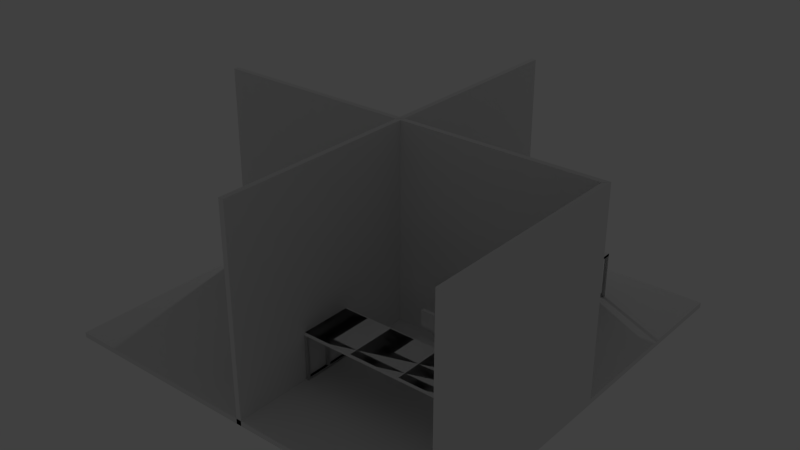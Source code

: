 # Source: cubicle_generic.blend  (saved by Blender 2.71.0; exported with 4.5.12 LTS)
import bpy
from mathutils import Matrix  # noqa: F401  (used for matrix-valued properties, if any)

bpy.ops.wm.read_factory_settings(use_empty=True)
scene = bpy.context.scene
scene.name = 'Scene'

# ---- collections
col_collection_1 = bpy.data.collections.new('Collection 1'); scene.collection.children.link(col_collection_1)

# ---- materials (node trees are filled in below, after node groups)
mat_material = bpy.data.materials.new('Material')
mat_material.alpha_threshold = 0.0
mat_material.use_transparent_shadow = False
mat_material.roughness = 0.5
mat_material.line_color = (0.0, 0.0, 0.0, 1.0)

# ---- material node trees

# ---- world
world_world = bpy.data.worlds.new('World'); scene.world = world_world
world_world.color = (0.05088, 0.05088, 0.05088)
world_world.use_sun_shadow = False
world_world.sun_shadow_jitter_overblur = 0.0
world_world.cycles.sampling_method = 'MANUAL'
world_world.cycles.sample_map_resolution = 256

# ---- cameras
cam_camera = bpy.data.cameras.new('Camera')
cam_camera.clip_end = 100.0
cam_camera.lens = 35.0
cam_camera.sensor_width = 32.0
cam_camera.sensor_height = 18.0
cam_camera.ortho_scale = 7.314
cam_camera.dof.focus_distance = 0.0
cam_camera.dof.aperture_fstop = 128.0

# ---- lights
light_lamp = bpy.data.lights.new('Lamp', 'POINT')
light_lamp.transmission_factor = 0.0
light_lamp.cutoff_distance = 30.0
light_lamp.energy = 100.0
light_lamp.shadow_buffer_clip_start = 1.001
light_lamp.shadow_soft_size = 0.1
light_lamp.shadow_maximum_resolution = 0.006
light_lamp.use_absolute_resolution = True
light_lamp.cycles.use_multiple_importance_sampling = False

# ---- meshes
me_cube_099 = bpy.data.meshes.new('Cube.099')
me_cube_099.from_pydata([(-0.7741, -0.7741, -1.0), (-0.7741, 0.7741, -1.0), (0.8002, 0.7741, -1.0), (0.8002, -0.7741, -1.0), (-1.0, -1.0, 1.0), (-1.0, 1.0, 1.0), (1.0, 1.0, 1.0), (1.0, -1.0, 1.0)], [], [(4, 5, 1, 0), (5, 6, 2, 1), (6, 7, 3, 2), (7, 4, 0, 3), (0, 1, 2, 3), (7, 6, 5, 4)])
me_cube_099.use_remesh_preserve_volume = False
me_cube_099.use_remesh_preserve_attributes = False
me_cube_099.use_mirror_vertex_groups = False
me_cube_099.update()
me_cube_098 = bpy.data.meshes.new('Cube.098')
me_cube_098.from_pydata([(-1.0, -1.0, -1.0), (-1.0, 1.0, -1.0), (-0.199, 1.006, -0.965), (-0.1984, -1.0, -0.9671), (-1.0, -1.0, 1.0), (-1.0, 1.0, 1.0), (-0.01662, 1.0, 1.209), (-0.01654, -1.0, 1.22), (-1.0, 1.0, -1.0), (-0.0203, 0.0, 1.251)], [], [(4, 5, 1, 0), (5, 6, 2, 1), (6, 9, 7, 3, 2), (7, 4, 0, 3), (0, 1, 2, 3), (7, 9, 6, 5, 4)])
me_cube_098.use_remesh_preserve_volume = False
me_cube_098.use_remesh_preserve_attributes = False
me_cube_098.use_mirror_vertex_groups = False
me_cube_098.update()
me_cube_097 = bpy.data.meshes.new('Cube.097')
me_cube_097.from_pydata([(-1.0, -1.0, -1.0), (-1.0, 1.0, -1.0), (1.0, 1.0, -1.0), (1.0, -1.0, -1.0), (-1.0, -1.0, 1.0), (-1.0, 1.0, 1.0), (1.0, 1.0, 1.0), (1.0, -1.0, 1.0)], [], [(4, 5, 1, 0), (5, 6, 2, 1), (6, 7, 3, 2), (7, 4, 0, 3), (0, 1, 2, 3), (7, 6, 5, 4)])
me_cube_097.use_remesh_preserve_volume = False
me_cube_097.use_remesh_preserve_attributes = False
me_cube_097.use_mirror_vertex_groups = False
me_cube_097.update()
me_cube_096 = bpy.data.meshes.new('Cube.096')
me_cube_096.from_pydata([(-1.0, -1.0, -1.0), (-1.0, 1.0, -1.0), (1.0, 1.0, -1.0), (1.0, -1.0, -1.0), (-1.0, -1.0, 1.0), (-1.0, 1.0, 1.0), (1.0, 1.0, 1.0), (1.0, -1.0, 1.0)], [], [(4, 5, 1, 0), (5, 6, 2, 1), (6, 7, 3, 2), (7, 4, 0, 3), (0, 1, 2, 3), (7, 6, 5, 4)])
me_cube_096.use_remesh_preserve_volume = False
me_cube_096.use_remesh_preserve_attributes = False
me_cube_096.use_mirror_vertex_groups = False
me_cube_096.update()
me_cube_092 = bpy.data.meshes.new('Cube.092')
me_cube_092.from_pydata([(-1.0, -1.0, -1.0), (-1.0, 1.0, -1.0), (1.0, 1.0, -1.0), (1.0, -1.0, -1.0), (-1.0, -1.0, 1.0), (-1.0, 1.0, 1.0), (1.0, 1.0, 1.0), (1.0, -1.0, 1.0)], [], [(4, 5, 1, 0), (5, 6, 2, 1), (6, 7, 3, 2), (7, 4, 0, 3), (0, 1, 2, 3), (7, 6, 5, 4)])
me_cube_092.use_remesh_preserve_volume = False
me_cube_092.use_remesh_preserve_attributes = False
me_cube_092.use_mirror_vertex_groups = False
me_cube_092.update()
me_cube_093 = bpy.data.meshes.new('Cube.093')
me_cube_093.from_pydata([(-0.7741, -0.7741, -1.0), (-0.7741, 0.7741, -1.0), (0.8002, 0.7741, -1.0), (0.8002, -0.7741, -1.0), (-1.0, -1.0, 1.0), (-1.0, 1.0, 1.0), (1.0, 1.0, 1.0), (1.0, -1.0, 1.0)], [], [(4, 5, 1, 0), (5, 6, 2, 1), (6, 7, 3, 2), (7, 4, 0, 3), (0, 1, 2, 3), (7, 6, 5, 4)])
me_cube_093.use_remesh_preserve_volume = False
me_cube_093.use_remesh_preserve_attributes = False
me_cube_093.use_mirror_vertex_groups = False
me_cube_093.update()
me_cylinder_004 = bpy.data.meshes.new('Cylinder.004')
me_cylinder_004.from_pydata([(0.0, 1.0, -1.0), (0.0, 1.0, 1.0), (0.1951, 0.9808, -1.0), (0.1951, 0.9808, 1.0), (0.3827, 0.9239, -1.0), (0.3827, 0.9239, 1.0), (0.5556, 0.8315, -1.0), (0.5556, 0.8315, 1.0), (0.7071, 0.7071, -1.0), (0.7071, 0.7071, 1.0), (0.8315, 0.5556, -1.0), (0.8315, 0.5556, 1.0), (0.9239, 0.3827, -1.0), (0.9239, 0.3827, 1.0), (0.9808, 0.1951, -1.0), (0.9808, 0.1951, 1.0), (1.0, 7.55e-08, -1.0), (1.0, 7.55e-08, 1.0), (0.9808, -0.1951, -1.0), (0.9808, -0.1951, 1.0), (0.9239, -0.3827, -1.0), (0.9239, -0.3827, 1.0), (0.8315, -0.5556, -1.0), (0.8315, -0.5556, 1.0), (0.7071, -0.7071, -1.0), (0.7071, -0.7071, 1.0), (0.5556, -0.8315, -1.0), (0.5556, -0.8315, 1.0), (0.3827, -0.9239, -1.0), (0.3827, -0.9239, 1.0), (0.1951, -0.9808, -1.0), (0.1951, -0.9808, 1.0), (-3.258e-07, -1.0, -1.0), (-3.258e-07, -1.0, 1.0), (-0.1951, -0.9808, -1.0), (-0.1951, -0.9808, 1.0), (-0.3827, -0.9239, -1.0), (-0.3827, -0.9239, 1.0), (-0.5556, -0.8315, -1.0), (-0.5556, -0.8315, 1.0), (-0.7071, -0.7071, -1.0), (-0.7071, -0.7071, 1.0), (-0.8315, -0.5556, -1.0), (-0.8315, -0.5556, 1.0), (-0.9239, -0.3827, -1.0), (-0.9239, -0.3827, 1.0), (-0.9808, -0.1951, -1.0), (-0.9808, -0.1951, 1.0), (-1.0, 9.656e-07, -1.0), (-1.0, 9.656e-07, 1.0), (-0.9808, 0.1951, -1.0), (-0.9808, 0.1951, 1.0), (-0.9239, 0.3827, -1.0), (-0.9239, 0.3827, 1.0), (-0.8315, 0.5556, -1.0), (-0.8315, 0.5556, 1.0), (-0.7071, 0.7071, -1.0), (-0.7071, 0.7071, 1.0), (-0.5556, 0.8315, -1.0), (-0.5556, 0.8315, 1.0), (-0.3827, 0.9239, -1.0), (-0.3827, 0.9239, 1.0), (-0.1951, 0.9808, -1.0), (-0.1951, 0.9808, 1.0)], [], [(0, 1, 3, 2), (2, 3, 5, 4), (4, 5, 7, 6), (6, 7, 9, 8), (8, 9, 11, 10), (10, 11, 13, 12), (12, 13, 15, 14), (14, 15, 17, 16), (16, 17, 19, 18), (18, 19, 21, 20), (20, 21, 23, 22), (22, 23, 25, 24), (24, 25, 27, 26), (26, 27, 29, 28), (28, 29, 31, 30), (30, 31, 33, 32), (32, 33, 35, 34), (34, 35, 37, 36), (36, 37, 39, 38), (38, 39, 41, 40), (40, 41, 43, 42), (42, 43, 45, 44), (44, 45, 47, 46), (46, 47, 49, 48), (48, 49, 51, 50), (50, 51, 53, 52), (52, 53, 55, 54), (54, 55, 57, 56), (56, 57, 59, 58), (58, 59, 61, 60), (3, 1, 63, 61, 59, 57, 55, 53, 51, 49, 47, 45, 43, 41, 39, 37, 35, 33, 31, 29, 27, 25, 23, 21, 19, 17, 15, 13, 11, 9, 7, 5), (62, 63, 1, 0), (60, 61, 63, 62), (0, 2, 4, 6, 8, 10, 12, 14, 16, 18, 20, 22, 24, 26, 28, 30, 32, 34, 36, 38, 40, 42, 44, 46, 48, 50, 52, 54, 56, 58, 60, 62)])
me_cylinder_004.use_remesh_preserve_volume = False
me_cylinder_004.use_remesh_preserve_attributes = False
me_cylinder_004.use_mirror_vertex_groups = False
me_cylinder_004.update()
me_cube_095 = bpy.data.meshes.new('Cube.095')
me_cube_095.from_pydata([(-1.0, -1.0, -1.0), (-1.0, 1.0, -1.0), (1.0, 1.0, -1.0), (1.0, -1.0, -1.0), (-1.0, -1.0, 1.0), (-1.0, 1.0, 1.0), (1.0, 1.0, 1.0), (1.0, -1.0, 1.0)], [], [(4, 5, 1, 0), (5, 6, 2, 1), (6, 7, 3, 2), (7, 4, 0, 3), (0, 1, 2, 3), (7, 6, 5, 4)])
me_cube_095.use_remesh_preserve_volume = False
me_cube_095.use_remesh_preserve_attributes = False
me_cube_095.use_mirror_vertex_groups = False
me_cube_095.update()
me_cube_094 = bpy.data.meshes.new('Cube.094')
me_cube_094.from_pydata([(-1.0, -1.0, -1.0), (-1.0, 1.0, -1.0), (1.0, 1.0, -1.0), (1.0, -1.0, -1.0), (-1.0, -1.0, 1.0), (-1.0, 1.0, 1.0), (1.0, 1.0, 1.0), (1.0, -1.0, 1.0)], [], [(4, 5, 1, 0), (5, 6, 2, 1), (6, 7, 3, 2), (7, 4, 0, 3), (0, 1, 2, 3), (7, 6, 5, 4)])
me_cube_094.use_remesh_preserve_volume = False
me_cube_094.use_remesh_preserve_attributes = False
me_cube_094.use_mirror_vertex_groups = False
me_cube_094.update()
me_cube_088 = bpy.data.meshes.new('Cube.088')
me_cube_088.from_pydata([(-1.0, -1.0, -1.0), (-1.0, 1.0, -1.0), (1.0, 1.0, -1.0), (1.0, -1.0, -1.0), (-1.0, -1.0, 1.0), (-1.0, 1.0, 1.0), (1.0, 1.0, 1.0), (1.0, -1.0, 1.0)], [], [(4, 5, 1, 0), (5, 6, 2, 1), (6, 7, 3, 2), (7, 4, 0, 3), (0, 1, 2, 3), (7, 6, 5, 4)])
me_cube_088.use_remesh_preserve_volume = False
me_cube_088.use_remesh_preserve_attributes = False
me_cube_088.use_mirror_vertex_groups = False
me_cube_088.auto_texspace = False
me_cube_088.update()
me_cube_084 = bpy.data.meshes.new('Cube.084')
me_cube_084.from_pydata([(-1.0, -1.0, -1.0), (-1.0, 1.0, -1.0), (1.0, 1.0, -1.0), (1.0, -1.0, -1.0), (-1.0, -1.0, 1.0), (-1.0, 1.0, 1.0), (1.0, 1.0, 1.0), (1.0, -1.0, 1.0)], [], [(4, 5, 1, 0), (5, 6, 2, 1), (6, 7, 3, 2), (7, 4, 0, 3), (0, 1, 2, 3), (7, 6, 5, 4)])
me_cube_084.use_remesh_preserve_volume = False
me_cube_084.use_remesh_preserve_attributes = False
me_cube_084.use_mirror_vertex_groups = False
me_cube_084.auto_texspace = False
me_cube_084.update()
me_cube_077 = bpy.data.meshes.new('Cube.077')
me_cube_077.from_pydata([(-1.0, -1.0, -1.0), (-1.0, 1.0, -1.0), (1.0, 1.0, -1.0), (1.0, -1.0, -1.0), (-1.0, -1.0, 1.0), (-1.0, 1.0, 1.0), (1.0, 1.0, 1.0), (1.0, -1.0, 1.0)], [], [(4, 5, 1, 0), (5, 6, 2, 1), (6, 7, 3, 2), (7, 4, 0, 3), (0, 1, 2, 3), (7, 6, 5, 4)])
me_cube_077.use_remesh_preserve_volume = False
me_cube_077.use_remesh_preserve_attributes = False
me_cube_077.use_mirror_vertex_groups = False
me_cube_077.auto_texspace = False
me_cube_077.update()
me_cube_064 = bpy.data.meshes.new('Cube.064')
me_cube_064.from_pydata([(-1.0, -1.0, -1.0), (-1.0, 1.0, -1.0), (1.0, 1.0, -1.0), (1.0, -1.0, -1.0), (-1.0, -1.0, 1.0), (-1.0, 1.0, 1.0), (1.0, 1.0, 1.0), (1.0, -1.0, 1.0)], [], [(4, 5, 1, 0), (5, 6, 2, 1), (6, 7, 3, 2), (7, 4, 0, 3), (0, 1, 2, 3), (7, 6, 5, 4)])
me_cube_064.use_remesh_preserve_volume = False
me_cube_064.use_remesh_preserve_attributes = False
me_cube_064.use_mirror_vertex_groups = False
me_cube_064.auto_texspace = False
me_cube_064.update()
me_cube_063 = bpy.data.meshes.new('Cube.063')
me_cube_063.from_pydata([(-1.0, -1.0, -1.0), (-1.0, 1.0, -1.0), (1.0, 1.0, -1.0), (1.0, -1.0, -1.0), (-1.0, -1.0, 1.0), (-1.0, 1.0, 1.0), (1.0, 1.0, 1.0), (1.0, -1.0, 1.0)], [], [(4, 5, 1, 0), (5, 6, 2, 1), (6, 7, 3, 2), (7, 4, 0, 3), (0, 1, 2, 3), (7, 6, 5, 4)])
me_cube_063.use_remesh_preserve_volume = False
me_cube_063.use_remesh_preserve_attributes = False
me_cube_063.use_mirror_vertex_groups = False
me_cube_063.auto_texspace = False
me_cube_063.update()
me_cube_056 = bpy.data.meshes.new('Cube.056')
me_cube_056.from_pydata([(-1.0, -1.0, -1.0), (-1.0, 1.0, -1.0), (1.0, 1.0, -1.0), (1.0, -1.0, -1.0), (-1.0, -1.0, 1.0), (-1.0, 1.0, 1.0), (1.0, 1.0, 1.0), (1.0, -1.0, 1.0)], [], [(4, 5, 1, 0), (5, 6, 2, 1), (6, 7, 3, 2), (7, 4, 0, 3), (0, 1, 2, 3), (7, 6, 5, 4)])
me_cube_056.use_remesh_preserve_volume = False
me_cube_056.use_remesh_preserve_attributes = False
me_cube_056.use_mirror_vertex_groups = False
me_cube_056.auto_texspace = False
me_cube_056.update()
me_cube_055 = bpy.data.meshes.new('Cube.055')
me_cube_055.from_pydata([(-1.0, -1.0, -1.0), (-1.0, 1.0, -1.0), (1.0, 1.0, -1.0), (1.0, -1.0, -1.0), (-1.0, -1.0, 1.0), (-1.0, 1.0, 1.0), (1.0, 1.0, 1.0), (1.0, -1.0, 1.0)], [], [(4, 5, 1, 0), (5, 6, 2, 1), (6, 7, 3, 2), (7, 4, 0, 3), (0, 1, 2, 3), (7, 6, 5, 4)])
me_cube_055.use_remesh_preserve_volume = False
me_cube_055.use_remesh_preserve_attributes = False
me_cube_055.use_mirror_vertex_groups = False
me_cube_055.auto_texspace = False
me_cube_055.update()
me_cube_054 = bpy.data.meshes.new('Cube.054')
me_cube_054.from_pydata([(-1.0, -1.0, -1.0), (-1.0, 1.0, -1.0), (1.0, 1.0, -1.0), (1.0, -1.0, -1.0), (-1.0, -1.0, 1.0), (-1.0, 1.0, 1.0), (1.0, 1.0, 1.0), (1.0, -1.0, 1.0)], [], [(4, 5, 1, 0), (5, 6, 2, 1), (6, 7, 3, 2), (7, 4, 0, 3), (0, 1, 2, 3), (7, 6, 5, 4)])
me_cube_054.use_remesh_preserve_volume = False
me_cube_054.use_remesh_preserve_attributes = False
me_cube_054.use_mirror_vertex_groups = False
me_cube_054.auto_texspace = False
me_cube_054.update()
me_cube_051 = bpy.data.meshes.new('Cube.051')
me_cube_051.from_pydata([(-0.7741, -0.7741, -1.0), (-0.7741, 0.7741, -1.0), (0.8002, 0.7741, -1.0), (0.8002, -0.7741, -1.0), (-1.0, -1.0, 1.0), (-1.0, 1.0, 1.0), (1.0, 1.0, 1.0), (1.0, -1.0, 1.0)], [], [(4, 5, 1, 0), (5, 6, 2, 1), (6, 7, 3, 2), (7, 4, 0, 3), (0, 1, 2, 3), (7, 6, 5, 4)])
me_cube_051.use_remesh_preserve_volume = False
me_cube_051.use_remesh_preserve_attributes = False
me_cube_051.use_mirror_vertex_groups = False
me_cube_051.update()
me_cube_050 = bpy.data.meshes.new('Cube.050')
me_cube_050.from_pydata([(-1.0, -1.0, -1.0), (-1.0, 1.0, -1.0), (-0.199, 1.006, -0.965), (-0.1984, -1.0, -0.9671), (-1.0, -1.0, 1.0), (-1.0, 1.0, 1.0), (-0.01662, 1.0, 1.209), (-0.01654, -1.0, 1.22), (-1.0, 1.0, -1.0), (-0.0203, 0.0, 1.251)], [], [(4, 5, 1, 0), (5, 6, 2, 1), (6, 9, 7, 3, 2), (7, 4, 0, 3), (0, 1, 2, 3), (7, 9, 6, 5, 4)])
me_cube_050.use_remesh_preserve_volume = False
me_cube_050.use_remesh_preserve_attributes = False
me_cube_050.use_mirror_vertex_groups = False
me_cube_050.update()
me_cube_049 = bpy.data.meshes.new('Cube.049')
me_cube_049.from_pydata([(-1.0, -1.0, -1.0), (-1.0, 1.0, -1.0), (1.0, 1.0, -1.0), (1.0, -1.0, -1.0), (-1.0, -1.0, 1.0), (-1.0, 1.0, 1.0), (1.0, 1.0, 1.0), (1.0, -1.0, 1.0)], [], [(4, 5, 1, 0), (5, 6, 2, 1), (6, 7, 3, 2), (7, 4, 0, 3), (0, 1, 2, 3), (7, 6, 5, 4)])
me_cube_049.use_remesh_preserve_volume = False
me_cube_049.use_remesh_preserve_attributes = False
me_cube_049.use_mirror_vertex_groups = False
me_cube_049.update()
me_cube_048 = bpy.data.meshes.new('Cube.048')
me_cube_048.from_pydata([(-1.0, -1.0, -1.0), (-1.0, 1.0, -1.0), (1.0, 1.0, -1.0), (1.0, -1.0, -1.0), (-1.0, -1.0, 1.0), (-1.0, 1.0, 1.0), (1.0, 1.0, 1.0), (1.0, -1.0, 1.0)], [], [(4, 5, 1, 0), (5, 6, 2, 1), (6, 7, 3, 2), (7, 4, 0, 3), (0, 1, 2, 3), (7, 6, 5, 4)])
me_cube_048.use_remesh_preserve_volume = False
me_cube_048.use_remesh_preserve_attributes = False
me_cube_048.use_mirror_vertex_groups = False
me_cube_048.update()
me_cube_044 = bpy.data.meshes.new('Cube.044')
me_cube_044.from_pydata([(-1.0, -1.0, -1.0), (-1.0, 1.0, -1.0), (1.0, 1.0, -1.0), (1.0, -1.0, -1.0), (-1.0, -1.0, 1.0), (-1.0, 1.0, 1.0), (1.0, 1.0, 1.0), (1.0, -1.0, 1.0)], [], [(4, 5, 1, 0), (5, 6, 2, 1), (6, 7, 3, 2), (7, 4, 0, 3), (0, 1, 2, 3), (7, 6, 5, 4)])
me_cube_044.use_remesh_preserve_volume = False
me_cube_044.use_remesh_preserve_attributes = False
me_cube_044.use_mirror_vertex_groups = False
me_cube_044.update()
me_cube_045 = bpy.data.meshes.new('Cube.045')
me_cube_045.from_pydata([(-0.7741, -0.7741, -1.0), (-0.7741, 0.7741, -1.0), (0.8002, 0.7741, -1.0), (0.8002, -0.7741, -1.0), (-1.0, -1.0, 1.0), (-1.0, 1.0, 1.0), (1.0, 1.0, 1.0), (1.0, -1.0, 1.0)], [], [(4, 5, 1, 0), (5, 6, 2, 1), (6, 7, 3, 2), (7, 4, 0, 3), (0, 1, 2, 3), (7, 6, 5, 4)])
me_cube_045.use_remesh_preserve_volume = False
me_cube_045.use_remesh_preserve_attributes = False
me_cube_045.use_mirror_vertex_groups = False
me_cube_045.update()
me_cylinder_003 = bpy.data.meshes.new('Cylinder.003')
me_cylinder_003.from_pydata([(0.0, 1.0, -1.0), (0.0, 1.0, 1.0), (0.1951, 0.9808, -1.0), (0.1951, 0.9808, 1.0), (0.3827, 0.9239, -1.0), (0.3827, 0.9239, 1.0), (0.5556, 0.8315, -1.0), (0.5556, 0.8315, 1.0), (0.7071, 0.7071, -1.0), (0.7071, 0.7071, 1.0), (0.8315, 0.5556, -1.0), (0.8315, 0.5556, 1.0), (0.9239, 0.3827, -1.0), (0.9239, 0.3827, 1.0), (0.9808, 0.1951, -1.0), (0.9808, 0.1951, 1.0), (1.0, 7.55e-08, -1.0), (1.0, 7.55e-08, 1.0), (0.9808, -0.1951, -1.0), (0.9808, -0.1951, 1.0), (0.9239, -0.3827, -1.0), (0.9239, -0.3827, 1.0), (0.8315, -0.5556, -1.0), (0.8315, -0.5556, 1.0), (0.7071, -0.7071, -1.0), (0.7071, -0.7071, 1.0), (0.5556, -0.8315, -1.0), (0.5556, -0.8315, 1.0), (0.3827, -0.9239, -1.0), (0.3827, -0.9239, 1.0), (0.1951, -0.9808, -1.0), (0.1951, -0.9808, 1.0), (-3.258e-07, -1.0, -1.0), (-3.258e-07, -1.0, 1.0), (-0.1951, -0.9808, -1.0), (-0.1951, -0.9808, 1.0), (-0.3827, -0.9239, -1.0), (-0.3827, -0.9239, 1.0), (-0.5556, -0.8315, -1.0), (-0.5556, -0.8315, 1.0), (-0.7071, -0.7071, -1.0), (-0.7071, -0.7071, 1.0), (-0.8315, -0.5556, -1.0), (-0.8315, -0.5556, 1.0), (-0.9239, -0.3827, -1.0), (-0.9239, -0.3827, 1.0), (-0.9808, -0.1951, -1.0), (-0.9808, -0.1951, 1.0), (-1.0, 9.656e-07, -1.0), (-1.0, 9.656e-07, 1.0), (-0.9808, 0.1951, -1.0), (-0.9808, 0.1951, 1.0), (-0.9239, 0.3827, -1.0), (-0.9239, 0.3827, 1.0), (-0.8315, 0.5556, -1.0), (-0.8315, 0.5556, 1.0), (-0.7071, 0.7071, -1.0), (-0.7071, 0.7071, 1.0), (-0.5556, 0.8315, -1.0), (-0.5556, 0.8315, 1.0), (-0.3827, 0.9239, -1.0), (-0.3827, 0.9239, 1.0), (-0.1951, 0.9808, -1.0), (-0.1951, 0.9808, 1.0)], [], [(0, 1, 3, 2), (2, 3, 5, 4), (4, 5, 7, 6), (6, 7, 9, 8), (8, 9, 11, 10), (10, 11, 13, 12), (12, 13, 15, 14), (14, 15, 17, 16), (16, 17, 19, 18), (18, 19, 21, 20), (20, 21, 23, 22), (22, 23, 25, 24), (24, 25, 27, 26), (26, 27, 29, 28), (28, 29, 31, 30), (30, 31, 33, 32), (32, 33, 35, 34), (34, 35, 37, 36), (36, 37, 39, 38), (38, 39, 41, 40), (40, 41, 43, 42), (42, 43, 45, 44), (44, 45, 47, 46), (46, 47, 49, 48), (48, 49, 51, 50), (50, 51, 53, 52), (52, 53, 55, 54), (54, 55, 57, 56), (56, 57, 59, 58), (58, 59, 61, 60), (3, 1, 63, 61, 59, 57, 55, 53, 51, 49, 47, 45, 43, 41, 39, 37, 35, 33, 31, 29, 27, 25, 23, 21, 19, 17, 15, 13, 11, 9, 7, 5), (62, 63, 1, 0), (60, 61, 63, 62), (0, 2, 4, 6, 8, 10, 12, 14, 16, 18, 20, 22, 24, 26, 28, 30, 32, 34, 36, 38, 40, 42, 44, 46, 48, 50, 52, 54, 56, 58, 60, 62)])
me_cylinder_003.use_remesh_preserve_volume = False
me_cylinder_003.use_remesh_preserve_attributes = False
me_cylinder_003.use_mirror_vertex_groups = False
me_cylinder_003.update()
me_cube_047 = bpy.data.meshes.new('Cube.047')
me_cube_047.from_pydata([(-1.0, -1.0, -1.0), (-1.0, 1.0, -1.0), (1.0, 1.0, -1.0), (1.0, -1.0, -1.0), (-1.0, -1.0, 1.0), (-1.0, 1.0, 1.0), (1.0, 1.0, 1.0), (1.0, -1.0, 1.0)], [], [(4, 5, 1, 0), (5, 6, 2, 1), (6, 7, 3, 2), (7, 4, 0, 3), (0, 1, 2, 3), (7, 6, 5, 4)])
me_cube_047.use_remesh_preserve_volume = False
me_cube_047.use_remesh_preserve_attributes = False
me_cube_047.use_mirror_vertex_groups = False
me_cube_047.update()
me_cube_046 = bpy.data.meshes.new('Cube.046')
me_cube_046.from_pydata([(-1.0, -1.0, -1.0), (-1.0, 1.0, -1.0), (1.0, 1.0, -1.0), (1.0, -1.0, -1.0), (-1.0, -1.0, 1.0), (-1.0, 1.0, 1.0), (1.0, 1.0, 1.0), (1.0, -1.0, 1.0)], [], [(4, 5, 1, 0), (5, 6, 2, 1), (6, 7, 3, 2), (7, 4, 0, 3), (0, 1, 2, 3), (7, 6, 5, 4)])
me_cube_046.use_remesh_preserve_volume = False
me_cube_046.use_remesh_preserve_attributes = False
me_cube_046.use_mirror_vertex_groups = False
me_cube_046.update()
me_cube_043 = bpy.data.meshes.new('Cube.043')
me_cube_043.from_pydata([(1.0, 1.0, -1.0), (1.0, -1.0, -1.0), (-1.0, -1.0, -1.0), (-1.0, 1.0, -1.0), (1.0, 1.0, 1.0), (1.0, -1.0, 1.0), (-1.0, -1.0, 1.0), (-1.0, 1.0, 1.0)], [], [(0, 1, 2, 3), (4, 7, 6, 5), (0, 4, 5, 1), (1, 5, 6, 2), (2, 6, 7, 3), (4, 0, 3, 7)])
me_cube_043.materials.append(mat_material)
me_cube_043.use_remesh_preserve_volume = False
me_cube_043.use_remesh_preserve_attributes = False
me_cube_043.use_mirror_vertex_groups = False
me_cube_043.update()
me_cube_039 = bpy.data.meshes.new('Cube.039')
me_cube_039.from_pydata([(-1.0, -1.0, -1.0), (-1.0, 1.0, -1.0), (1.0, 1.0, -1.0), (1.0, -1.0, -1.0), (-1.0, -1.0, 1.0), (-1.0, 1.0, 1.0), (1.0, 1.0, 1.0), (1.0, -1.0, 1.0)], [], [(4, 5, 1, 0), (5, 6, 2, 1), (6, 7, 3, 2), (7, 4, 0, 3), (0, 1, 2, 3), (7, 6, 5, 4)])
me_cube_039.use_remesh_preserve_volume = False
me_cube_039.use_remesh_preserve_attributes = False
me_cube_039.use_mirror_vertex_groups = False
me_cube_039.update()
me_cube_040 = bpy.data.meshes.new('Cube.040')
me_cube_040.from_pydata([(-0.7741, -0.7741, -1.0), (-0.7741, 0.7741, -1.0), (0.8002, 0.7741, -1.0), (0.8002, -0.7741, -1.0), (-1.0, -1.0, 1.0), (-1.0, 1.0, 1.0), (1.0, 1.0, 1.0), (1.0, -1.0, 1.0)], [], [(4, 5, 1, 0), (5, 6, 2, 1), (6, 7, 3, 2), (7, 4, 0, 3), (0, 1, 2, 3), (7, 6, 5, 4)])
me_cube_040.use_remesh_preserve_volume = False
me_cube_040.use_remesh_preserve_attributes = False
me_cube_040.use_mirror_vertex_groups = False
me_cube_040.update()
me_cube_042 = bpy.data.meshes.new('Cube.042')
me_cube_042.from_pydata([(-1.0, -1.0, -1.0), (-1.0, 1.0, -1.0), (1.0, 1.0, -1.0), (1.0, -1.0, -1.0), (-1.0, -1.0, 1.0), (-1.0, 1.0, 1.0), (1.0, 1.0, 1.0), (1.0, -1.0, 1.0)], [], [(4, 5, 1, 0), (5, 6, 2, 1), (6, 7, 3, 2), (7, 4, 0, 3), (0, 1, 2, 3), (7, 6, 5, 4)])
me_cube_042.use_remesh_preserve_volume = False
me_cube_042.use_remesh_preserve_attributes = False
me_cube_042.use_mirror_vertex_groups = False
me_cube_042.update()
me_cube_041 = bpy.data.meshes.new('Cube.041')
me_cube_041.from_pydata([(-1.0, -1.0, -1.0), (-1.0, 1.0, -1.0), (1.0, 1.0, -1.0), (1.0, -1.0, -1.0), (-1.0, -1.0, 1.0), (-1.0, 1.0, 1.0), (1.0, 1.0, 1.0), (1.0, -1.0, 1.0)], [], [(4, 5, 1, 0), (5, 6, 2, 1), (6, 7, 3, 2), (7, 4, 0, 3), (0, 1, 2, 3), (7, 6, 5, 4)])
me_cube_041.use_remesh_preserve_volume = False
me_cube_041.use_remesh_preserve_attributes = False
me_cube_041.use_mirror_vertex_groups = False
me_cube_041.update()
me_cylinder_002 = bpy.data.meshes.new('Cylinder.002')
me_cylinder_002.from_pydata([(0.0, 1.0, -1.0), (0.0, 1.0, 1.0), (0.1951, 0.9808, -1.0), (0.1951, 0.9808, 1.0), (0.3827, 0.9239, -1.0), (0.3827, 0.9239, 1.0), (0.5556, 0.8315, -1.0), (0.5556, 0.8315, 1.0), (0.7071, 0.7071, -1.0), (0.7071, 0.7071, 1.0), (0.8315, 0.5556, -1.0), (0.8315, 0.5556, 1.0), (0.9239, 0.3827, -1.0), (0.9239, 0.3827, 1.0), (0.9808, 0.1951, -1.0), (0.9808, 0.1951, 1.0), (1.0, 7.55e-08, -1.0), (1.0, 7.55e-08, 1.0), (0.9808, -0.1951, -1.0), (0.9808, -0.1951, 1.0), (0.9239, -0.3827, -1.0), (0.9239, -0.3827, 1.0), (0.8315, -0.5556, -1.0), (0.8315, -0.5556, 1.0), (0.7071, -0.7071, -1.0), (0.7071, -0.7071, 1.0), (0.5556, -0.8315, -1.0), (0.5556, -0.8315, 1.0), (0.3827, -0.9239, -1.0), (0.3827, -0.9239, 1.0), (0.1951, -0.9808, -1.0), (0.1951, -0.9808, 1.0), (-3.258e-07, -1.0, -1.0), (-3.258e-07, -1.0, 1.0), (-0.1951, -0.9808, -1.0), (-0.1951, -0.9808, 1.0), (-0.3827, -0.9239, -1.0), (-0.3827, -0.9239, 1.0), (-0.5556, -0.8315, -1.0), (-0.5556, -0.8315, 1.0), (-0.7071, -0.7071, -1.0), (-0.7071, -0.7071, 1.0), (-0.8315, -0.5556, -1.0), (-0.8315, -0.5556, 1.0), (-0.9239, -0.3827, -1.0), (-0.9239, -0.3827, 1.0), (-0.9808, -0.1951, -1.0), (-0.9808, -0.1951, 1.0), (-1.0, 9.656e-07, -1.0), (-1.0, 9.656e-07, 1.0), (-0.9808, 0.1951, -1.0), (-0.9808, 0.1951, 1.0), (-0.9239, 0.3827, -1.0), (-0.9239, 0.3827, 1.0), (-0.8315, 0.5556, -1.0), (-0.8315, 0.5556, 1.0), (-0.7071, 0.7071, -1.0), (-0.7071, 0.7071, 1.0), (-0.5556, 0.8315, -1.0), (-0.5556, 0.8315, 1.0), (-0.3827, 0.9239, -1.0), (-0.3827, 0.9239, 1.0), (-0.1951, 0.9808, -1.0), (-0.1951, 0.9808, 1.0)], [], [(0, 1, 3, 2), (2, 3, 5, 4), (4, 5, 7, 6), (6, 7, 9, 8), (8, 9, 11, 10), (10, 11, 13, 12), (12, 13, 15, 14), (14, 15, 17, 16), (16, 17, 19, 18), (18, 19, 21, 20), (20, 21, 23, 22), (22, 23, 25, 24), (24, 25, 27, 26), (26, 27, 29, 28), (28, 29, 31, 30), (30, 31, 33, 32), (32, 33, 35, 34), (34, 35, 37, 36), (36, 37, 39, 38), (38, 39, 41, 40), (40, 41, 43, 42), (42, 43, 45, 44), (44, 45, 47, 46), (46, 47, 49, 48), (48, 49, 51, 50), (50, 51, 53, 52), (52, 53, 55, 54), (54, 55, 57, 56), (56, 57, 59, 58), (58, 59, 61, 60), (3, 1, 63, 61, 59, 57, 55, 53, 51, 49, 47, 45, 43, 41, 39, 37, 35, 33, 31, 29, 27, 25, 23, 21, 19, 17, 15, 13, 11, 9, 7, 5), (62, 63, 1, 0), (60, 61, 63, 62), (0, 2, 4, 6, 8, 10, 12, 14, 16, 18, 20, 22, 24, 26, 28, 30, 32, 34, 36, 38, 40, 42, 44, 46, 48, 50, 52, 54, 56, 58, 60, 62)])
me_cylinder_002.use_remesh_preserve_volume = False
me_cylinder_002.use_remesh_preserve_attributes = False
me_cylinder_002.use_mirror_vertex_groups = False
me_cylinder_002.update()
me_cube_038 = bpy.data.meshes.new('Cube.038')
me_cube_038.from_pydata([(-1.0, -1.0, -1.0), (-1.0, 1.0, -1.0), (1.0, 1.0, -1.0), (1.0, -1.0, -1.0), (-1.0, -1.0, 1.0), (-1.0, 1.0, 1.0), (1.0, 1.0, 1.0), (1.0, -1.0, 1.0)], [], [(4, 5, 1, 0), (5, 6, 2, 1), (6, 7, 3, 2), (7, 4, 0, 3), (0, 1, 2, 3), (7, 6, 5, 4)])
me_cube_038.use_remesh_preserve_volume = False
me_cube_038.use_remesh_preserve_attributes = False
me_cube_038.use_mirror_vertex_groups = False
me_cube_038.update()
me_cube_037 = bpy.data.meshes.new('Cube.037')
me_cube_037.from_pydata([(-1.0, -1.0, -1.0), (-1.0, 1.0, -1.0), (1.0, 1.0, -1.0), (1.0, -1.0, -1.0), (-1.0, -1.0, 1.0), (-1.0, 1.0, 1.0), (1.0, 1.0, 1.0), (1.0, -1.0, 1.0)], [], [(4, 5, 1, 0), (5, 6, 2, 1), (6, 7, 3, 2), (7, 4, 0, 3), (0, 1, 2, 3), (7, 6, 5, 4)])
me_cube_037.use_remesh_preserve_volume = False
me_cube_037.use_remesh_preserve_attributes = False
me_cube_037.use_mirror_vertex_groups = False
me_cube_037.update()
me_cube_036 = bpy.data.meshes.new('Cube.036')
me_cube_036.from_pydata([(-1.0, -1.0, -1.0), (-1.0, 1.0, -1.0), (-0.199, 1.006, -0.965), (-0.1984, -1.0, -0.9671), (-1.0, -1.0, 1.0), (-1.0, 1.0, 1.0), (-0.01662, 1.0, 1.209), (-0.01654, -1.0, 1.22), (-1.0, 1.0, -1.0), (-0.0203, 0.0, 1.251)], [], [(4, 5, 1, 0), (5, 6, 2, 1), (6, 9, 7, 3, 2), (7, 4, 0, 3), (0, 1, 2, 3), (7, 9, 6, 5, 4)])
me_cube_036.use_remesh_preserve_volume = False
me_cube_036.use_remesh_preserve_attributes = False
me_cube_036.use_mirror_vertex_groups = False
me_cube_036.update()
me_cube_035 = bpy.data.meshes.new('Cube.035')
me_cube_035.from_pydata([(-0.7741, -0.7741, -1.0), (-0.7741, 0.7741, -1.0), (0.8002, 0.7741, -1.0), (0.8002, -0.7741, -1.0), (-1.0, -1.0, 1.0), (-1.0, 1.0, 1.0), (1.0, 1.0, 1.0), (1.0, -1.0, 1.0)], [], [(4, 5, 1, 0), (5, 6, 2, 1), (6, 7, 3, 2), (7, 4, 0, 3), (0, 1, 2, 3), (7, 6, 5, 4)])
me_cube_035.use_remesh_preserve_volume = False
me_cube_035.use_remesh_preserve_attributes = False
me_cube_035.use_mirror_vertex_groups = False
me_cube_035.update()
me_cube_034 = bpy.data.meshes.new('Cube.034')
me_cube_034.from_pydata([(-0.7741, -0.7741, -1.0), (-0.7741, 0.7741, -1.0), (0.8002, 0.7741, -1.0), (0.8002, -0.7741, -1.0), (-1.0, -1.0, 1.0), (-1.0, 1.0, 1.0), (1.0, 1.0, 1.0), (1.0, -1.0, 1.0)], [], [(4, 5, 1, 0), (5, 6, 2, 1), (6, 7, 3, 2), (7, 4, 0, 3), (0, 1, 2, 3), (7, 6, 5, 4)])
me_cube_034.use_remesh_preserve_volume = False
me_cube_034.use_remesh_preserve_attributes = False
me_cube_034.use_mirror_vertex_groups = False
me_cube_034.update()
me_cube_033 = bpy.data.meshes.new('Cube.033')
me_cube_033.from_pydata([(-1.0, -1.0, -1.0), (-1.0, 1.0, -1.0), (-0.199, 1.006, -0.965), (-0.1984, -1.0, -0.9671), (-1.0, -1.0, 1.0), (-1.0, 1.0, 1.0), (-0.01662, 1.0, 1.209), (-0.01654, -1.0, 1.22), (-1.0, 1.0, -1.0), (-0.0203, 0.0, 1.251)], [], [(4, 5, 1, 0), (5, 6, 2, 1), (6, 9, 7, 3, 2), (7, 4, 0, 3), (0, 1, 2, 3), (7, 9, 6, 5, 4)])
me_cube_033.use_remesh_preserve_volume = False
me_cube_033.use_remesh_preserve_attributes = False
me_cube_033.use_mirror_vertex_groups = False
me_cube_033.update()
me_cube_032 = bpy.data.meshes.new('Cube.032')
me_cube_032.from_pydata([(-1.0, -1.0, -1.0), (-1.0, 1.0, -1.0), (1.0, 1.0, -1.0), (1.0, -1.0, -1.0), (-1.0, -1.0, 1.0), (-1.0, 1.0, 1.0), (1.0, 1.0, 1.0), (1.0, -1.0, 1.0)], [], [(4, 5, 1, 0), (5, 6, 2, 1), (6, 7, 3, 2), (7, 4, 0, 3), (0, 1, 2, 3), (7, 6, 5, 4)])
me_cube_032.use_remesh_preserve_volume = False
me_cube_032.use_remesh_preserve_attributes = False
me_cube_032.use_mirror_vertex_groups = False
me_cube_032.update()
me_cube_031 = bpy.data.meshes.new('Cube.031')
me_cube_031.from_pydata([(-1.0, -1.0, -1.0), (-1.0, 1.0, -1.0), (1.0, 1.0, -1.0), (1.0, -1.0, -1.0), (-1.0, -1.0, 1.0), (-1.0, 1.0, 1.0), (1.0, 1.0, 1.0), (1.0, -1.0, 1.0)], [], [(4, 5, 1, 0), (5, 6, 2, 1), (6, 7, 3, 2), (7, 4, 0, 3), (0, 1, 2, 3), (7, 6, 5, 4)])
me_cube_031.use_remesh_preserve_volume = False
me_cube_031.use_remesh_preserve_attributes = False
me_cube_031.use_mirror_vertex_groups = False
me_cube_031.update()
me_cube_029 = bpy.data.meshes.new('Cube.029')
me_cube_029.from_pydata([(-1.0, -1.0, -1.0), (-1.0, 1.0, -1.0), (1.0, 1.0, -1.0), (1.0, -1.0, -1.0), (-1.0, -1.0, 1.0), (-1.0, 1.0, 1.0), (1.0, 1.0, 1.0), (1.0, -1.0, 1.0)], [], [(4, 5, 1, 0), (5, 6, 2, 1), (6, 7, 3, 2), (7, 4, 0, 3), (0, 1, 2, 3), (7, 6, 5, 4)])
me_cube_029.use_remesh_preserve_volume = False
me_cube_029.use_remesh_preserve_attributes = False
me_cube_029.use_mirror_vertex_groups = False
me_cube_029.update()
me_cube_030 = bpy.data.meshes.new('Cube.030')
me_cube_030.from_pydata([(-0.7741, -0.7741, -1.0), (-0.7741, 0.7741, -1.0), (0.8002, 0.7741, -1.0), (0.8002, -0.7741, -1.0), (-1.0, -1.0, 1.0), (-1.0, 1.0, 1.0), (1.0, 1.0, 1.0), (1.0, -1.0, 1.0)], [], [(4, 5, 1, 0), (5, 6, 2, 1), (6, 7, 3, 2), (7, 4, 0, 3), (0, 1, 2, 3), (7, 6, 5, 4)])
me_cube_030.use_remesh_preserve_volume = False
me_cube_030.use_remesh_preserve_attributes = False
me_cube_030.use_mirror_vertex_groups = False
me_cube_030.update()
me_cylinder_001 = bpy.data.meshes.new('Cylinder.001')
me_cylinder_001.from_pydata([(0.0, 1.0, -1.0), (0.0, 1.0, 1.0), (0.1951, 0.9808, -1.0), (0.1951, 0.9808, 1.0), (0.3827, 0.9239, -1.0), (0.3827, 0.9239, 1.0), (0.5556, 0.8315, -1.0), (0.5556, 0.8315, 1.0), (0.7071, 0.7071, -1.0), (0.7071, 0.7071, 1.0), (0.8315, 0.5556, -1.0), (0.8315, 0.5556, 1.0), (0.9239, 0.3827, -1.0), (0.9239, 0.3827, 1.0), (0.9808, 0.1951, -1.0), (0.9808, 0.1951, 1.0), (1.0, 7.55e-08, -1.0), (1.0, 7.55e-08, 1.0), (0.9808, -0.1951, -1.0), (0.9808, -0.1951, 1.0), (0.9239, -0.3827, -1.0), (0.9239, -0.3827, 1.0), (0.8315, -0.5556, -1.0), (0.8315, -0.5556, 1.0), (0.7071, -0.7071, -1.0), (0.7071, -0.7071, 1.0), (0.5556, -0.8315, -1.0), (0.5556, -0.8315, 1.0), (0.3827, -0.9239, -1.0), (0.3827, -0.9239, 1.0), (0.1951, -0.9808, -1.0), (0.1951, -0.9808, 1.0), (-3.258e-07, -1.0, -1.0), (-3.258e-07, -1.0, 1.0), (-0.1951, -0.9808, -1.0), (-0.1951, -0.9808, 1.0), (-0.3827, -0.9239, -1.0), (-0.3827, -0.9239, 1.0), (-0.5556, -0.8315, -1.0), (-0.5556, -0.8315, 1.0), (-0.7071, -0.7071, -1.0), (-0.7071, -0.7071, 1.0), (-0.8315, -0.5556, -1.0), (-0.8315, -0.5556, 1.0), (-0.9239, -0.3827, -1.0), (-0.9239, -0.3827, 1.0), (-0.9808, -0.1951, -1.0), (-0.9808, -0.1951, 1.0), (-1.0, 9.656e-07, -1.0), (-1.0, 9.656e-07, 1.0), (-0.9808, 0.1951, -1.0), (-0.9808, 0.1951, 1.0), (-0.9239, 0.3827, -1.0), (-0.9239, 0.3827, 1.0), (-0.8315, 0.5556, -1.0), (-0.8315, 0.5556, 1.0), (-0.7071, 0.7071, -1.0), (-0.7071, 0.7071, 1.0), (-0.5556, 0.8315, -1.0), (-0.5556, 0.8315, 1.0), (-0.3827, 0.9239, -1.0), (-0.3827, 0.9239, 1.0), (-0.1951, 0.9808, -1.0), (-0.1951, 0.9808, 1.0)], [], [(0, 1, 3, 2), (2, 3, 5, 4), (4, 5, 7, 6), (6, 7, 9, 8), (8, 9, 11, 10), (10, 11, 13, 12), (12, 13, 15, 14), (14, 15, 17, 16), (16, 17, 19, 18), (18, 19, 21, 20), (20, 21, 23, 22), (22, 23, 25, 24), (24, 25, 27, 26), (26, 27, 29, 28), (28, 29, 31, 30), (30, 31, 33, 32), (32, 33, 35, 34), (34, 35, 37, 36), (36, 37, 39, 38), (38, 39, 41, 40), (40, 41, 43, 42), (42, 43, 45, 44), (44, 45, 47, 46), (46, 47, 49, 48), (48, 49, 51, 50), (50, 51, 53, 52), (52, 53, 55, 54), (54, 55, 57, 56), (56, 57, 59, 58), (58, 59, 61, 60), (3, 1, 63, 61, 59, 57, 55, 53, 51, 49, 47, 45, 43, 41, 39, 37, 35, 33, 31, 29, 27, 25, 23, 21, 19, 17, 15, 13, 11, 9, 7, 5), (62, 63, 1, 0), (60, 61, 63, 62), (0, 2, 4, 6, 8, 10, 12, 14, 16, 18, 20, 22, 24, 26, 28, 30, 32, 34, 36, 38, 40, 42, 44, 46, 48, 50, 52, 54, 56, 58, 60, 62)])
me_cylinder_001.use_remesh_preserve_volume = False
me_cylinder_001.use_remesh_preserve_attributes = False
me_cylinder_001.use_mirror_vertex_groups = False
me_cylinder_001.update()
me_cube_028 = bpy.data.meshes.new('Cube.028')
me_cube_028.from_pydata([(-1.0, -1.0, -1.0), (-1.0, 1.0, -1.0), (1.0, 1.0, -1.0), (1.0, -1.0, -1.0), (-1.0, -1.0, 1.0), (-1.0, 1.0, 1.0), (1.0, 1.0, 1.0), (1.0, -1.0, 1.0)], [], [(4, 5, 1, 0), (5, 6, 2, 1), (6, 7, 3, 2), (7, 4, 0, 3), (0, 1, 2, 3), (7, 6, 5, 4)])
me_cube_028.use_remesh_preserve_volume = False
me_cube_028.use_remesh_preserve_attributes = False
me_cube_028.use_mirror_vertex_groups = False
me_cube_028.update()
me_cube_027 = bpy.data.meshes.new('Cube.027')
me_cube_027.from_pydata([(-1.0, -1.0, -1.0), (-1.0, 1.0, -1.0), (1.0, 1.0, -1.0), (1.0, -1.0, -1.0), (-1.0, -1.0, 1.0), (-1.0, 1.0, 1.0), (1.0, 1.0, 1.0), (1.0, -1.0, 1.0)], [], [(4, 5, 1, 0), (5, 6, 2, 1), (6, 7, 3, 2), (7, 4, 0, 3), (0, 1, 2, 3), (7, 6, 5, 4)])
me_cube_027.use_remesh_preserve_volume = False
me_cube_027.use_remesh_preserve_attributes = False
me_cube_027.use_mirror_vertex_groups = False
me_cube_027.update()
me_cube_020 = bpy.data.meshes.new('Cube.020')
me_cube_020.from_pydata([(-1.0, -1.0, -1.0), (-1.0, 1.0, -1.0), (1.0, 1.0, -1.0), (1.0, -1.0, -1.0), (-1.0, -1.0, 1.0), (-1.0, 1.0, 1.0), (1.0, 1.0, 1.0), (1.0, -1.0, 1.0)], [], [(4, 5, 1, 0), (5, 6, 2, 1), (6, 7, 3, 2), (7, 4, 0, 3), (0, 1, 2, 3), (7, 6, 5, 4)])
me_cube_020.use_remesh_preserve_volume = False
me_cube_020.use_remesh_preserve_attributes = False
me_cube_020.use_mirror_vertex_groups = False
me_cube_020.auto_texspace = False
me_cube_020.update()
me_cube_091 = bpy.data.meshes.new('Cube.091')
me_cube_091.from_pydata([(-1.0, -1.0, -1.0), (-1.0, 1.0, -1.0), (1.0, 1.0, -1.0), (1.0, -1.0, -1.0), (-1.0, -1.0, 1.0), (-1.0, 1.0, 1.0), (1.0, 1.0, 1.0), (1.0, -1.0, 1.0)], [], [(4, 5, 1, 0), (5, 6, 2, 1), (6, 7, 3, 2), (7, 4, 0, 3), (0, 1, 2, 3), (7, 6, 5, 4)])
me_cube_091.use_remesh_preserve_volume = False
me_cube_091.use_remesh_preserve_attributes = False
me_cube_091.use_mirror_vertex_groups = False
me_cube_091.auto_texspace = False
me_cube_091.update()
me_cube_090 = bpy.data.meshes.new('Cube.090')
me_cube_090.from_pydata([(-1.0, -1.0, -1.0), (-1.0, 1.0, -1.0), (1.0, 1.0, -1.0), (1.0, -1.0, -1.0), (-1.0, -1.0, 1.0), (-1.0, 1.0, 1.0), (1.0, 1.0, 1.0), (1.0, -1.0, 1.0)], [], [(4, 5, 1, 0), (5, 6, 2, 1), (6, 7, 3, 2), (7, 4, 0, 3), (0, 1, 2, 3), (7, 6, 5, 4)])
me_cube_090.use_remesh_preserve_volume = False
me_cube_090.use_remesh_preserve_attributes = False
me_cube_090.use_mirror_vertex_groups = False
me_cube_090.auto_texspace = False
me_cube_090.update()
me_cube_089 = bpy.data.meshes.new('Cube.089')
me_cube_089.from_pydata([(-1.0, -1.0, -1.0), (-1.0, 1.0, -1.0), (1.0, 1.0, -1.0), (1.0, -1.0, -1.0), (-1.0, -1.0, 1.0), (-1.0, 1.0, 1.0), (1.0, 1.0, 1.0), (1.0, -1.0, 1.0)], [], [(4, 5, 1, 0), (5, 6, 2, 1), (6, 7, 3, 2), (7, 4, 0, 3), (0, 1, 2, 3), (7, 6, 5, 4)])
me_cube_089.use_remesh_preserve_volume = False
me_cube_089.use_remesh_preserve_attributes = False
me_cube_089.use_mirror_vertex_groups = False
me_cube_089.auto_texspace = False
me_cube_089.update()
me_cube_086 = bpy.data.meshes.new('Cube.086')
me_cube_086.from_pydata([(-1.0, -1.0, -1.0), (-1.0, 1.0, -1.0), (1.0, 1.0, -1.0), (1.0, -1.0, -1.0), (-1.0, -1.0, 1.0), (-1.0, 1.0, 1.0), (1.0, 1.0, 1.0), (1.0, -1.0, 1.0)], [], [(4, 5, 1, 0), (5, 6, 2, 1), (6, 7, 3, 2), (7, 4, 0, 3), (0, 1, 2, 3), (7, 6, 5, 4)])
me_cube_086.use_remesh_preserve_volume = False
me_cube_086.use_remesh_preserve_attributes = False
me_cube_086.use_mirror_vertex_groups = False
me_cube_086.auto_texspace = False
me_cube_086.update()
me_cube_083 = bpy.data.meshes.new('Cube.083')
me_cube_083.from_pydata([(-1.0, -1.0, -1.0), (-1.0, 1.0, -1.0), (1.0, 1.0, -1.0), (1.0, -1.0, -1.0), (-1.0, -1.0, 1.0), (-1.0, 1.0, 1.0), (1.0, 1.0, 1.0), (1.0, -1.0, 1.0)], [], [(4, 5, 1, 0), (5, 6, 2, 1), (6, 7, 3, 2), (7, 4, 0, 3), (0, 1, 2, 3), (7, 6, 5, 4)])
me_cube_083.use_remesh_preserve_volume = False
me_cube_083.use_remesh_preserve_attributes = False
me_cube_083.use_mirror_vertex_groups = False
me_cube_083.auto_texspace = False
me_cube_083.update()
me_cube_081 = bpy.data.meshes.new('Cube.081')
me_cube_081.from_pydata([(-1.0, -1.0, -1.0), (-1.0, 1.0, -1.0), (1.0, 1.0, -1.0), (1.0, -1.0, -1.0), (-1.0, -1.0, 1.0), (-1.0, 1.0, 1.0), (1.0, 1.0, 1.0), (1.0, -1.0, 1.0)], [], [(4, 5, 1, 0), (5, 6, 2, 1), (6, 7, 3, 2), (7, 4, 0, 3), (0, 1, 2, 3), (7, 6, 5, 4)])
me_cube_081.use_remesh_preserve_volume = False
me_cube_081.use_remesh_preserve_attributes = False
me_cube_081.use_mirror_vertex_groups = False
me_cube_081.auto_texspace = False
me_cube_081.update()
me_cube_080 = bpy.data.meshes.new('Cube.080')
me_cube_080.from_pydata([(-1.0, -1.0, -1.0), (-1.0, 1.0, -1.0), (1.0, 1.0, -1.0), (1.0, -1.0, -1.0), (-1.0, -1.0, 1.0), (-1.0, 1.0, 1.0), (1.0, 1.0, 1.0), (1.0, -1.0, 1.0)], [], [(4, 5, 1, 0), (5, 6, 2, 1), (6, 7, 3, 2), (7, 4, 0, 3), (0, 1, 2, 3), (7, 6, 5, 4)])
me_cube_080.use_remesh_preserve_volume = False
me_cube_080.use_remesh_preserve_attributes = False
me_cube_080.use_mirror_vertex_groups = False
me_cube_080.auto_texspace = False
me_cube_080.update()
me_cube_079 = bpy.data.meshes.new('Cube.079')
me_cube_079.from_pydata([(-1.0, -1.0, -1.0), (-1.0, 1.0, -1.0), (1.0, 1.0, -1.0), (1.0, -1.0, -1.0), (-1.0, -1.0, 1.0), (-1.0, 1.0, 1.0), (1.0, 1.0, 1.0), (1.0, -1.0, 1.0)], [], [(4, 5, 1, 0), (5, 6, 2, 1), (6, 7, 3, 2), (7, 4, 0, 3), (0, 1, 2, 3), (7, 6, 5, 4)])
me_cube_079.use_remesh_preserve_volume = False
me_cube_079.use_remesh_preserve_attributes = False
me_cube_079.use_mirror_vertex_groups = False
me_cube_079.auto_texspace = False
me_cube_079.update()
me_cube_076 = bpy.data.meshes.new('Cube.076')
me_cube_076.from_pydata([(-1.0, -1.0, -1.0), (-1.0, 1.0, -1.0), (1.0, 1.0, -1.0), (1.0, -1.0, -1.0), (-1.0, -1.0, 1.0), (-1.0, 1.0, 1.0), (1.0, 1.0, 1.0), (1.0, -1.0, 1.0)], [], [(4, 5, 1, 0), (5, 6, 2, 1), (6, 7, 3, 2), (7, 4, 0, 3), (0, 1, 2, 3), (7, 6, 5, 4)])
me_cube_076.use_remesh_preserve_volume = False
me_cube_076.use_remesh_preserve_attributes = False
me_cube_076.use_mirror_vertex_groups = False
me_cube_076.auto_texspace = False
me_cube_076.update()
me_cube_075 = bpy.data.meshes.new('Cube.075')
me_cube_075.from_pydata([(-1.0, -1.0, -1.0), (-1.0, 1.0, -1.0), (1.0, 1.0, -1.0), (1.0, -1.0, -1.0), (-1.0, -1.0, 1.0), (-1.0, 1.0, 1.0), (1.0, 1.0, 1.0), (1.0, -1.0, 1.0)], [], [(4, 5, 1, 0), (5, 6, 2, 1), (6, 7, 3, 2), (7, 4, 0, 3), (0, 1, 2, 3), (7, 6, 5, 4)])
me_cube_075.use_remesh_preserve_volume = False
me_cube_075.use_remesh_preserve_attributes = False
me_cube_075.use_mirror_vertex_groups = False
me_cube_075.auto_texspace = False
me_cube_075.update()
me_cube_074 = bpy.data.meshes.new('Cube.074')
me_cube_074.from_pydata([(-1.0, -1.0, -1.0), (-1.0, 1.0, -1.0), (1.0, 1.0, -1.0), (1.0, -1.0, -1.0), (-1.0, -1.0, 1.0), (-1.0, 1.0, 1.0), (1.0, 1.0, 1.0), (1.0, -1.0, 1.0)], [], [(4, 5, 1, 0), (5, 6, 2, 1), (6, 7, 3, 2), (7, 4, 0, 3), (0, 1, 2, 3), (7, 6, 5, 4)])
me_cube_074.use_remesh_preserve_volume = False
me_cube_074.use_remesh_preserve_attributes = False
me_cube_074.use_mirror_vertex_groups = False
me_cube_074.auto_texspace = False
me_cube_074.update()
me_cube_073 = bpy.data.meshes.new('Cube.073')
me_cube_073.from_pydata([(-1.0, -1.0, -1.0), (-1.0, 1.0, -1.0), (1.0, 1.0, -1.0), (1.0, -1.0, -1.0), (-1.0, -1.0, 1.0), (-1.0, 1.0, 1.0), (1.0, 1.0, 1.0), (1.0, -1.0, 1.0)], [], [(4, 5, 1, 0), (5, 6, 2, 1), (6, 7, 3, 2), (7, 4, 0, 3), (0, 1, 2, 3), (7, 6, 5, 4)])
me_cube_073.use_remesh_preserve_volume = False
me_cube_073.use_remesh_preserve_attributes = False
me_cube_073.use_mirror_vertex_groups = False
me_cube_073.auto_texspace = False
me_cube_073.update()
me_cube_072 = bpy.data.meshes.new('Cube.072')
me_cube_072.from_pydata([(-1.0, -1.0, -1.0), (-1.0, 1.0, -1.0), (1.0, 1.0, -1.0), (1.0, -1.0, -1.0), (-1.0, -1.0, 1.0), (-1.0, 1.0, 1.0), (1.0, 1.0, 1.0), (1.0, -1.0, 1.0)], [], [(4, 5, 1, 0), (5, 6, 2, 1), (6, 7, 3, 2), (7, 4, 0, 3), (0, 1, 2, 3), (7, 6, 5, 4)])
me_cube_072.use_remesh_preserve_volume = False
me_cube_072.use_remesh_preserve_attributes = False
me_cube_072.use_mirror_vertex_groups = False
me_cube_072.auto_texspace = False
me_cube_072.update()
me_cube_071 = bpy.data.meshes.new('Cube.071')
me_cube_071.from_pydata([(-1.0, -1.0, -1.0), (-1.0, 1.0, -1.0), (1.0, 1.0, -1.0), (1.0, -1.0, -1.0), (-1.0, -1.0, 1.0), (-1.0, 1.0, 1.0), (1.0, 1.0, 1.0), (1.0, -1.0, 1.0)], [], [(4, 5, 1, 0), (5, 6, 2, 1), (6, 7, 3, 2), (7, 4, 0, 3), (0, 1, 2, 3), (7, 6, 5, 4)])
me_cube_071.use_remesh_preserve_volume = False
me_cube_071.use_remesh_preserve_attributes = False
me_cube_071.use_mirror_vertex_groups = False
me_cube_071.auto_texspace = False
me_cube_071.update()
me_cube_070 = bpy.data.meshes.new('Cube.070')
me_cube_070.from_pydata([(-1.0, -1.0, -1.0), (-1.0, 1.0, -1.0), (1.0, 1.0, -1.0), (1.0, -1.0, -1.0), (-1.0, -1.0, 1.0), (-1.0, 1.0, 1.0), (1.0, 1.0, 1.0), (1.0, -1.0, 1.0)], [], [(4, 5, 1, 0), (5, 6, 2, 1), (6, 7, 3, 2), (7, 4, 0, 3), (0, 1, 2, 3), (7, 6, 5, 4)])
me_cube_070.use_remesh_preserve_volume = False
me_cube_070.use_remesh_preserve_attributes = False
me_cube_070.use_mirror_vertex_groups = False
me_cube_070.auto_texspace = False
me_cube_070.update()
me_cube_069 = bpy.data.meshes.new('Cube.069')
me_cube_069.from_pydata([(-1.0, -1.0, -1.0), (-1.0, 1.0, -1.0), (1.0, 1.0, -1.0), (1.0, -1.0, -1.0), (-1.0, -1.0, 1.0), (-1.0, 1.0, 1.0), (1.0, 1.0, 1.0), (1.0, -1.0, 1.0)], [], [(4, 5, 1, 0), (5, 6, 2, 1), (6, 7, 3, 2), (7, 4, 0, 3), (0, 1, 2, 3), (7, 6, 5, 4)])
me_cube_069.use_remesh_preserve_volume = False
me_cube_069.use_remesh_preserve_attributes = False
me_cube_069.use_mirror_vertex_groups = False
me_cube_069.auto_texspace = False
me_cube_069.update()
me_cube_068 = bpy.data.meshes.new('Cube.068')
me_cube_068.from_pydata([(-1.0, -1.0, -1.0), (-1.0, 1.0, -1.0), (1.0, 1.0, -1.0), (1.0, -1.0, -1.0), (-1.0, -1.0, 1.0), (-1.0, 1.0, 1.0), (1.0, 1.0, 1.0), (1.0, -1.0, 1.0)], [], [(4, 5, 1, 0), (5, 6, 2, 1), (6, 7, 3, 2), (7, 4, 0, 3), (0, 1, 2, 3), (7, 6, 5, 4)])
me_cube_068.use_remesh_preserve_volume = False
me_cube_068.use_remesh_preserve_attributes = False
me_cube_068.use_mirror_vertex_groups = False
me_cube_068.auto_texspace = False
me_cube_068.update()
me_cube_067 = bpy.data.meshes.new('Cube.067')
me_cube_067.from_pydata([(-1.0, -1.0, -1.0), (-1.0, 1.0, -1.0), (1.0, 1.0, -1.0), (1.0, -1.0, -1.0), (-1.0, -1.0, 1.0), (-1.0, 1.0, 1.0), (1.0, 1.0, 1.0), (1.0, -1.0, 1.0)], [], [(4, 5, 1, 0), (5, 6, 2, 1), (6, 7, 3, 2), (7, 4, 0, 3), (0, 1, 2, 3), (7, 6, 5, 4)])
me_cube_067.use_remesh_preserve_volume = False
me_cube_067.use_remesh_preserve_attributes = False
me_cube_067.use_mirror_vertex_groups = False
me_cube_067.auto_texspace = False
me_cube_067.update()
me_cube_066 = bpy.data.meshes.new('Cube.066')
me_cube_066.from_pydata([(-1.0, -1.0, -1.0), (-1.0, 1.0, -1.0), (1.0, 1.0, -1.0), (1.0, -1.0, -1.0), (-1.0, -1.0, 1.0), (-1.0, 1.0, 1.0), (1.0, 1.0, 1.0), (1.0, -1.0, 1.0)], [], [(4, 5, 1, 0), (5, 6, 2, 1), (6, 7, 3, 2), (7, 4, 0, 3), (0, 1, 2, 3), (7, 6, 5, 4)])
me_cube_066.use_remesh_preserve_volume = False
me_cube_066.use_remesh_preserve_attributes = False
me_cube_066.use_mirror_vertex_groups = False
me_cube_066.auto_texspace = False
me_cube_066.update()
me_cube_065 = bpy.data.meshes.new('Cube.065')
me_cube_065.from_pydata([(-1.0, -1.0, -1.0), (-1.0, 1.0, -1.0), (1.0, 1.0, -1.0), (1.0, -1.0, -1.0), (-1.0, -1.0, 1.0), (-1.0, 1.0, 1.0), (1.0, 1.0, 1.0), (1.0, -1.0, 1.0)], [], [(4, 5, 1, 0), (5, 6, 2, 1), (6, 7, 3, 2), (7, 4, 0, 3), (0, 1, 2, 3), (7, 6, 5, 4)])
me_cube_065.use_remesh_preserve_volume = False
me_cube_065.use_remesh_preserve_attributes = False
me_cube_065.use_mirror_vertex_groups = False
me_cube_065.auto_texspace = False
me_cube_065.update()
me_cube_062 = bpy.data.meshes.new('Cube.062')
me_cube_062.from_pydata([(-1.0, -1.0, -1.0), (-1.0, 1.0, -1.0), (1.0, 1.0, -1.0), (1.0, -1.0, -1.0), (-1.0, -1.0, 1.0), (-1.0, 1.0, 1.0), (1.0, 1.0, 1.0), (1.0, -1.0, 1.0)], [], [(4, 5, 1, 0), (5, 6, 2, 1), (6, 7, 3, 2), (7, 4, 0, 3), (0, 1, 2, 3), (7, 6, 5, 4)])
me_cube_062.use_remesh_preserve_volume = False
me_cube_062.use_remesh_preserve_attributes = False
me_cube_062.use_mirror_vertex_groups = False
me_cube_062.auto_texspace = False
me_cube_062.update()
me_cube_061 = bpy.data.meshes.new('Cube.061')
me_cube_061.from_pydata([(-1.0, -1.0, -1.0), (-1.0, 1.0, -1.0), (1.0, 1.0, -1.0), (1.0, -1.0, -1.0), (-1.0, -1.0, 1.0), (-1.0, 1.0, 1.0), (1.0, 1.0, 1.0), (1.0, -1.0, 1.0)], [], [(4, 5, 1, 0), (5, 6, 2, 1), (6, 7, 3, 2), (7, 4, 0, 3), (0, 1, 2, 3), (7, 6, 5, 4)])
me_cube_061.use_remesh_preserve_volume = False
me_cube_061.use_remesh_preserve_attributes = False
me_cube_061.use_mirror_vertex_groups = False
me_cube_061.auto_texspace = False
me_cube_061.update()
me_cube_060 = bpy.data.meshes.new('Cube.060')
me_cube_060.from_pydata([(-1.0, -1.0, -1.0), (-1.0, 1.0, -1.0), (1.0, 1.0, -1.0), (1.0, -1.0, -1.0), (-1.0, -1.0, 1.0), (-1.0, 1.0, 1.0), (1.0, 1.0, 1.0), (1.0, -1.0, 1.0)], [], [(4, 5, 1, 0), (5, 6, 2, 1), (6, 7, 3, 2), (7, 4, 0, 3), (0, 1, 2, 3), (7, 6, 5, 4)])
me_cube_060.use_remesh_preserve_volume = False
me_cube_060.use_remesh_preserve_attributes = False
me_cube_060.use_mirror_vertex_groups = False
me_cube_060.auto_texspace = False
me_cube_060.update()
me_cube_059 = bpy.data.meshes.new('Cube.059')
me_cube_059.from_pydata([(-1.0, -1.0, -1.0), (-1.0, 1.0, -1.0), (1.0, 1.0, -1.0), (1.0, -1.0, -1.0), (-1.0, -1.0, 1.0), (-1.0, 1.0, 1.0), (1.0, 1.0, 1.0), (1.0, -1.0, 1.0)], [], [(4, 5, 1, 0), (5, 6, 2, 1), (6, 7, 3, 2), (7, 4, 0, 3), (0, 1, 2, 3), (7, 6, 5, 4)])
me_cube_059.use_remesh_preserve_volume = False
me_cube_059.use_remesh_preserve_attributes = False
me_cube_059.use_mirror_vertex_groups = False
me_cube_059.auto_texspace = False
me_cube_059.update()
me_cube_058 = bpy.data.meshes.new('Cube.058')
me_cube_058.from_pydata([(-1.0, -1.0, -1.0), (-1.0, 1.0, -1.0), (1.0, 1.0, -1.0), (1.0, -1.0, -1.0), (-1.0, -1.0, 1.0), (-1.0, 1.0, 1.0), (1.0, 1.0, 1.0), (1.0, -1.0, 1.0)], [], [(4, 5, 1, 0), (5, 6, 2, 1), (6, 7, 3, 2), (7, 4, 0, 3), (0, 1, 2, 3), (7, 6, 5, 4)])
me_cube_058.use_remesh_preserve_volume = False
me_cube_058.use_remesh_preserve_attributes = False
me_cube_058.use_mirror_vertex_groups = False
me_cube_058.auto_texspace = False
me_cube_058.update()
me_cube_057 = bpy.data.meshes.new('Cube.057')
me_cube_057.from_pydata([(-1.0, -1.0, -1.0), (-1.0, 1.0, -1.0), (1.0, 1.0, -1.0), (1.0, -1.0, -1.0), (-1.0, -1.0, 1.0), (-1.0, 1.0, 1.0), (1.0, 1.0, 1.0), (1.0, -1.0, 1.0)], [], [(4, 5, 1, 0), (5, 6, 2, 1), (6, 7, 3, 2), (7, 4, 0, 3), (0, 1, 2, 3), (7, 6, 5, 4)])
me_cube_057.use_remesh_preserve_volume = False
me_cube_057.use_remesh_preserve_attributes = False
me_cube_057.use_mirror_vertex_groups = False
me_cube_057.auto_texspace = False
me_cube_057.update()
me_cube_026 = bpy.data.meshes.new('Cube.026')
me_cube_026.from_pydata([(-1.0, -1.0, -1.0), (-1.0, 1.0, -1.0), (1.0, 1.0, -1.0), (1.0, -1.0, -1.0), (-1.0, -1.0, 1.0), (-1.0, 1.0, 1.0), (1.0, 1.0, 1.0), (1.0, -1.0, 1.0)], [], [(4, 5, 1, 0), (5, 6, 2, 1), (6, 7, 3, 2), (7, 4, 0, 3), (0, 1, 2, 3), (7, 6, 5, 4)])
me_cube_026.use_remesh_preserve_volume = False
me_cube_026.use_remesh_preserve_attributes = False
me_cube_026.use_mirror_vertex_groups = False
me_cube_026.auto_texspace = False
me_cube_026.update()
me_cube_025 = bpy.data.meshes.new('Cube.025')
me_cube_025.from_pydata([(-1.0, -1.0, -1.0), (-1.0, 1.0, -1.0), (1.0, 1.0, -1.0), (1.0, -1.0, -1.0), (-1.0, -1.0, 1.0), (-1.0, 1.0, 1.0), (1.0, 1.0, 1.0), (1.0, -1.0, 1.0)], [], [(4, 5, 1, 0), (5, 6, 2, 1), (6, 7, 3, 2), (7, 4, 0, 3), (0, 1, 2, 3), (7, 6, 5, 4)])
me_cube_025.use_remesh_preserve_volume = False
me_cube_025.use_remesh_preserve_attributes = False
me_cube_025.use_mirror_vertex_groups = False
me_cube_025.auto_texspace = False
me_cube_025.update()
me_cube_024 = bpy.data.meshes.new('Cube.024')
me_cube_024.from_pydata([(-1.0, -1.0, -1.0), (-1.0, 1.0, -1.0), (1.0, 1.0, -1.0), (1.0, -1.0, -1.0), (-1.0, -1.0, 1.0), (-1.0, 1.0, 1.0), (1.0, 1.0, 1.0), (1.0, -1.0, 1.0)], [], [(4, 5, 1, 0), (5, 6, 2, 1), (6, 7, 3, 2), (7, 4, 0, 3), (0, 1, 2, 3), (7, 6, 5, 4)])
me_cube_024.use_remesh_preserve_volume = False
me_cube_024.use_remesh_preserve_attributes = False
me_cube_024.use_mirror_vertex_groups = False
me_cube_024.auto_texspace = False
me_cube_024.update()
me_cube_023 = bpy.data.meshes.new('Cube.023')
me_cube_023.from_pydata([(-1.0, -1.0, -1.0), (-1.0, 1.0, -1.0), (1.0, 1.0, -1.0), (1.0, -1.0, -1.0), (-1.0, -1.0, 1.0), (-1.0, 1.0, 1.0), (1.0, 1.0, 1.0), (1.0, -1.0, 1.0)], [], [(4, 5, 1, 0), (5, 6, 2, 1), (6, 7, 3, 2), (7, 4, 0, 3), (0, 1, 2, 3), (7, 6, 5, 4)])
me_cube_023.use_remesh_preserve_volume = False
me_cube_023.use_remesh_preserve_attributes = False
me_cube_023.use_mirror_vertex_groups = False
me_cube_023.auto_texspace = False
me_cube_023.update()
me_cube_022 = bpy.data.meshes.new('Cube.022')
me_cube_022.from_pydata([(-1.0, -1.0, -1.0), (-1.0, 1.0, -1.0), (1.0, 1.0, -1.0), (1.0, -1.0, -1.0), (-1.0, -1.0, 1.0), (-1.0, 1.0, 1.0), (1.0, 1.0, 1.0), (1.0, -1.0, 1.0)], [], [(4, 5, 1, 0), (5, 6, 2, 1), (6, 7, 3, 2), (7, 4, 0, 3), (0, 1, 2, 3), (7, 6, 5, 4)])
me_cube_022.use_remesh_preserve_volume = False
me_cube_022.use_remesh_preserve_attributes = False
me_cube_022.use_mirror_vertex_groups = False
me_cube_022.auto_texspace = False
me_cube_022.update()
me_cube_021 = bpy.data.meshes.new('Cube.021')
me_cube_021.from_pydata([(-1.0, -1.0, -1.0), (-1.0, 1.0, -1.0), (1.0, 1.0, -1.0), (1.0, -1.0, -1.0), (-1.0, -1.0, 1.0), (-1.0, 1.0, 1.0), (1.0, 1.0, 1.0), (1.0, -1.0, 1.0)], [], [(4, 5, 1, 0), (5, 6, 2, 1), (6, 7, 3, 2), (7, 4, 0, 3), (0, 1, 2, 3), (7, 6, 5, 4)])
me_cube_021.use_remesh_preserve_volume = False
me_cube_021.use_remesh_preserve_attributes = False
me_cube_021.use_mirror_vertex_groups = False
me_cube_021.auto_texspace = False
me_cube_021.update()
me_cube_003 = bpy.data.meshes.new('Cube.003')
me_cube_003.from_pydata([(-1.0, -1.0, -1.0), (-1.0, 1.0, -1.0), (1.0, 1.0, -1.0), (1.0, -1.0, -1.0), (-1.0, -1.0, 1.0), (-1.0, 1.0, 1.0), (1.0, 1.0, 1.0), (1.0, -1.0, 1.0)], [], [(4, 5, 1, 0), (5, 6, 2, 1), (6, 7, 3, 2), (7, 4, 0, 3), (0, 1, 2, 3), (7, 6, 5, 4)])
me_cube_003.use_remesh_preserve_volume = False
me_cube_003.use_remesh_preserve_attributes = False
me_cube_003.use_mirror_vertex_groups = False
me_cube_003.auto_texspace = False
me_cube_003.update()
me_cube_009 = bpy.data.meshes.new('Cube.009')
me_cube_009.from_pydata([(-1.0, -1.0, -1.0), (-1.0, 1.0, -1.0), (1.0, 1.0, -1.0), (1.0, -1.0, -1.0), (-1.0, -1.0, 1.0), (-1.0, 1.0, 1.0), (1.0, 1.0, 1.0), (1.0, -1.0, 1.0)], [], [(4, 5, 1, 0), (5, 6, 2, 1), (6, 7, 3, 2), (7, 4, 0, 3), (0, 1, 2, 3), (7, 6, 5, 4)])
me_cube_009.use_remesh_preserve_volume = False
me_cube_009.use_remesh_preserve_attributes = False
me_cube_009.use_mirror_vertex_groups = False
me_cube_009.auto_texspace = False
me_cube_009.update()
me_cube_008 = bpy.data.meshes.new('Cube.008')
me_cube_008.from_pydata([(-1.0, -1.0, -1.0), (-1.0, 1.0, -1.0), (1.0, 1.0, -1.0), (1.0, -1.0, -1.0), (-1.0, -1.0, 1.0), (-1.0, 1.0, 1.0), (1.0, 1.0, 1.0), (1.0, -1.0, 1.0)], [], [(4, 5, 1, 0), (5, 6, 2, 1), (6, 7, 3, 2), (7, 4, 0, 3), (0, 1, 2, 3), (7, 6, 5, 4)])
me_cube_008.use_remesh_preserve_volume = False
me_cube_008.use_remesh_preserve_attributes = False
me_cube_008.use_mirror_vertex_groups = False
me_cube_008.auto_texspace = False
me_cube_008.update()
me_cube_007 = bpy.data.meshes.new('Cube.007')
me_cube_007.from_pydata([(-1.0, -1.0, -1.0), (-1.0, 1.0, -1.0), (1.0, 1.0, -1.0), (1.0, -1.0, -1.0), (-1.0, -1.0, 1.0), (-1.0, 1.0, 1.0), (1.0, 1.0, 1.0), (1.0, -1.0, 1.0)], [], [(4, 5, 1, 0), (5, 6, 2, 1), (6, 7, 3, 2), (7, 4, 0, 3), (0, 1, 2, 3), (7, 6, 5, 4)])
me_cube_007.use_remesh_preserve_volume = False
me_cube_007.use_remesh_preserve_attributes = False
me_cube_007.use_mirror_vertex_groups = False
me_cube_007.auto_texspace = False
me_cube_007.update()
me_cube_006 = bpy.data.meshes.new('Cube.006')
me_cube_006.from_pydata([(-1.0, -1.0, -1.0), (-1.0, 1.0, -1.0), (1.0, 1.0, -1.0), (1.0, -1.0, -1.0), (-1.0, -1.0, 1.0), (-1.0, 1.0, 1.0), (1.0, 1.0, 1.0), (1.0, -1.0, 1.0)], [], [(4, 5, 1, 0), (5, 6, 2, 1), (6, 7, 3, 2), (7, 4, 0, 3), (0, 1, 2, 3), (7, 6, 5, 4)])
me_cube_006.use_remesh_preserve_volume = False
me_cube_006.use_remesh_preserve_attributes = False
me_cube_006.use_mirror_vertex_groups = False
me_cube_006.auto_texspace = False
me_cube_006.update()
me_cube_005 = bpy.data.meshes.new('Cube.005')
me_cube_005.from_pydata([(-1.0, -1.0, -1.0), (-1.0, 1.0, -1.0), (1.0, 1.0, -1.0), (1.0, -1.0, -1.0), (-1.0, -1.0, 1.0), (-1.0, 1.0, 1.0), (1.0, 1.0, 1.0), (1.0, -1.0, 1.0)], [], [(4, 5, 1, 0), (5, 6, 2, 1), (6, 7, 3, 2), (7, 4, 0, 3), (0, 1, 2, 3), (7, 6, 5, 4)])
me_cube_005.use_remesh_preserve_volume = False
me_cube_005.use_remesh_preserve_attributes = False
me_cube_005.use_mirror_vertex_groups = False
me_cube_005.auto_texspace = False
me_cube_005.update()
me_cube_004 = bpy.data.meshes.new('Cube.004')
me_cube_004.from_pydata([(-1.0, -1.0, -1.0), (-1.0, 1.0, -1.0), (1.0, 1.0, -1.0), (1.0, -1.0, -1.0), (-1.0, -1.0, 1.0), (-1.0, 1.0, 1.0), (1.0, 1.0, 1.0), (1.0, -1.0, 1.0)], [], [(4, 5, 1, 0), (5, 6, 2, 1), (6, 7, 3, 2), (7, 4, 0, 3), (0, 1, 2, 3), (7, 6, 5, 4)])
me_cube_004.use_remesh_preserve_volume = False
me_cube_004.use_remesh_preserve_attributes = False
me_cube_004.use_mirror_vertex_groups = False
me_cube_004.auto_texspace = False
me_cube_004.update()
me_cube_002 = bpy.data.meshes.new('Cube.002')
me_cube_002.from_pydata([(1.0, 1.0, -1.0), (1.0, -1.0, -1.0), (-1.0, -1.0, -1.0), (-1.0, 1.0, -1.0), (1.0, 1.0, 1.0), (1.0, -1.0, 1.0), (-1.0, -1.0, 1.0), (-1.0, 1.0, 1.0)], [], [(0, 1, 2, 3), (4, 7, 6, 5), (0, 4, 5, 1), (1, 5, 6, 2), (2, 6, 7, 3), (4, 0, 3, 7)])
me_cube_002.materials.append(mat_material)
me_cube_002.use_remesh_preserve_volume = False
me_cube_002.use_remesh_preserve_attributes = False
me_cube_002.use_mirror_vertex_groups = False
me_cube_002.update()
me_cube_001 = bpy.data.meshes.new('Cube.001')
me_cube_001.from_pydata([(1.0, 1.0, -1.0), (1.0, -1.0, -1.0), (-1.0, -1.0, -1.0), (-1.0, 1.0, -1.0), (1.0, 1.0, 1.0), (1.0, -1.0, 1.0), (-1.0, -1.0, 1.0), (-1.0, 1.0, 1.0)], [], [(0, 1, 2, 3), (4, 7, 6, 5), (0, 4, 5, 1), (1, 5, 6, 2), (2, 6, 7, 3), (4, 0, 3, 7)])
me_cube_001.materials.append(mat_material)
me_cube_001.use_remesh_preserve_volume = False
me_cube_001.use_remesh_preserve_attributes = False
me_cube_001.use_mirror_vertex_groups = False
me_cube_001.update()
me_cube = bpy.data.meshes.new('Cube')
me_cube.from_pydata([(1.0, 1.0, -1.0), (1.0, -1.0, -1.0), (-1.0, -1.0, -1.0), (-1.0, 1.0, -1.0), (1.0, 1.0, 1.0), (1.0, -1.0, 1.0), (-1.0, -1.0, 1.0), (-1.0, 1.0, 1.0)], [], [(0, 1, 2, 3), (4, 7, 6, 5), (0, 4, 5, 1), (1, 5, 6, 2), (2, 6, 7, 3), (4, 0, 3, 7)])
me_cube.materials.append(mat_material)
me_cube.use_remesh_preserve_volume = False
me_cube.use_remesh_preserve_attributes = False
me_cube.use_mirror_vertex_groups = False
me_cube.update()

# ---- objects
ob_chair_1_seat_base_007 = bpy.data.objects.new('Chair_1_Seat_Base.007', me_cube_099)
ob_cube_015 = bpy.data.objects.new('Cube.015', me_cube_098)
ob_cube_014 = bpy.data.objects.new('Cube.014', me_cube_097)
ob_chair_1_seat_003 = bpy.data.objects.new('Chair_1_Seat.003', me_cube_096)
ob_chair_1_backrest_003 = bpy.data.objects.new('Chair_1_Backrest.003', me_cube_092)
ob_chair_1_seat_base_006 = bpy.data.objects.new('Chair_1_Seat_Base.006', me_cube_093)
ob_cylinder_003 = bpy.data.objects.new('Cylinder.003', me_cylinder_004)
ob_cube_013 = bpy.data.objects.new('Cube.013', me_cube_095)
ob_cube_012 = bpy.data.objects.new('Cube.012', me_cube_094)
ob_table_2_007 = bpy.data.objects.new('Table_2.007', me_cube_088)
ob_table_2_006 = bpy.data.objects.new('Table_2.006', me_cube_084)
ob_table_2_005 = bpy.data.objects.new('Table_2.005', me_cube_077)
ob_table_2_004 = bpy.data.objects.new('Table_2.004', me_cube_064)
ob_table_2_003 = bpy.data.objects.new('Table_2.003', me_cube_063)
ob_table_2_002 = bpy.data.objects.new('Table_2.002', me_cube_056)
ob_table_1_top_001 = bpy.data.objects.new('Table_1_Top.001', me_cube_055)
ob_table_2_001 = bpy.data.objects.new('Table_2.001', me_cube_054)
ob_chair_1_seat_base_001 = bpy.data.objects.new('Chair_1_Seat_Base.001', me_cube_051)
ob_cube_003 = bpy.data.objects.new('Cube.003', me_cube_050)
ob_cube_002 = bpy.data.objects.new('Cube.002', me_cube_049)
ob_chair_1_seat_002 = bpy.data.objects.new('Chair_1_Seat.002', me_cube_048)
ob_chair_1_backrest_000 = bpy.data.objects.new('Chair_1_Backrest.000', me_cube_044)
ob_chair_1_seat_base_000 = bpy.data.objects.new('Chair_1_Seat_Base.000', me_cube_045)
ob_cylinder_000 = bpy.data.objects.new('Cylinder.000', me_cylinder_003)
ob_cube_001 = bpy.data.objects.new('Cube.001', me_cube_047)
ob_cube_000 = bpy.data.objects.new('Cube.000', me_cube_046)
ob_partition_1_001 = bpy.data.objects.new('Partition_1.001', me_cube_043)
ob_chair_1_backrest_002 = bpy.data.objects.new('Chair_1_Backrest.002', me_cube_039)
ob_chair_1_seat_base_005 = bpy.data.objects.new('Chair_1_Seat_Base.005', me_cube_040)
ob_cube_011 = bpy.data.objects.new('Cube.011', me_cube_042)
ob_cube_010 = bpy.data.objects.new('Cube.010', me_cube_041)
ob_cylinder_002 = bpy.data.objects.new('Cylinder.002', me_cylinder_002)
ob_chair_1_seat_001 = bpy.data.objects.new('Chair_1_Seat.001', me_cube_038)
ob_cube_009 = bpy.data.objects.new('Cube.009', me_cube_037)
ob_cube_008 = bpy.data.objects.new('Cube.008', me_cube_036)
ob_chair_1_seat_base_004 = bpy.data.objects.new('Chair_1_Seat_Base.004', me_cube_035)
ob_chair_1_seat_base_003 = bpy.data.objects.new('Chair_1_Seat_Base.003', me_cube_034)
ob_cube_007 = bpy.data.objects.new('Cube.007', me_cube_033)
ob_cube_006 = bpy.data.objects.new('Cube.006', me_cube_032)
ob_chair_1_seat_000 = bpy.data.objects.new('Chair_1_Seat.000', me_cube_031)
ob_chair_1_backrest_001 = bpy.data.objects.new('Chair_1_Backrest.001', me_cube_029)
ob_chair_1_seat_base_002 = bpy.data.objects.new('Chair_1_Seat_Base.002', me_cube_030)
ob_cylinder_001 = bpy.data.objects.new('Cylinder.001', me_cylinder_001)
ob_cube_005 = bpy.data.objects.new('Cube.005', me_cube_028)
ob_cube_004 = bpy.data.objects.new('Cube.004', me_cube_027)
ob_table_2 = bpy.data.objects.new('Table_2', me_cube_020)
ob_table_1_foot_2_007 = bpy.data.objects.new('Table_1_Foot_2.007', me_cube_091)
ob_table_1_leg_2a_007 = bpy.data.objects.new('Table_1_Leg_2A.007', me_cube_090)
ob_table_1_leg_2b_007 = bpy.data.objects.new('Table_1_Leg_2B.007', me_cube_089)
ob_table_1_leg_2a_006 = bpy.data.objects.new('Table_1_Leg_2A.006', me_cube_086)
ob_table_1_foot_1_005 = bpy.data.objects.new('Table_1_Foot_1.005', me_cube_083)
ob_table_1_leg_1a_005 = bpy.data.objects.new('Table_1_Leg_1A.005', me_cube_081)
ob_table_1_leg_2a_005 = bpy.data.objects.new('Table_1_Leg_2A.005', me_cube_080)
ob_table_1_leg_1b_005 = bpy.data.objects.new('Table_1_Leg_1B.005', me_cube_079)
ob_table_1_leg_2b_004 = bpy.data.objects.new('Table_1_Leg_2B.004', me_cube_076)
ob_table_1_leg_1b_004 = bpy.data.objects.new('Table_1_Leg_1B.004', me_cube_075)
ob_table_1_leg_2a_004 = bpy.data.objects.new('Table_1_Leg_2A.004', me_cube_074)
ob_table_1_leg_1a_004 = bpy.data.objects.new('Table_1_Leg_1A.004', me_cube_073)
ob_table_1_foot_2_004 = bpy.data.objects.new('Table_1_Foot_2.004', me_cube_072)
ob_table_1_foot_1_004 = bpy.data.objects.new('Table_1_Foot_1.004', me_cube_071)
ob_table_1_foot_1_003 = bpy.data.objects.new('Table_1_Foot_1.003', me_cube_070)
ob_table_1_foot_2_003 = bpy.data.objects.new('Table_1_Foot_2.003', me_cube_069)
ob_table_1_leg_1a_003 = bpy.data.objects.new('Table_1_Leg_1A.003', me_cube_068)
ob_table_1_leg_2a_003 = bpy.data.objects.new('Table_1_Leg_2A.003', me_cube_067)
ob_table_1_leg_1b_003 = bpy.data.objects.new('Table_1_Leg_1B.003', me_cube_066)
ob_table_1_leg_2b_003 = bpy.data.objects.new('Table_1_Leg_2B.003', me_cube_065)
ob_table_1_leg_2b_002 = bpy.data.objects.new('Table_1_Leg_2B.002', me_cube_062)
ob_table_1_leg_1b_002 = bpy.data.objects.new('Table_1_Leg_1B.002', me_cube_061)
ob_table_1_leg_2a_002 = bpy.data.objects.new('Table_1_Leg_2A.002', me_cube_060)
ob_table_1_leg_1a_002 = bpy.data.objects.new('Table_1_Leg_1A.002', me_cube_059)
ob_table_1_foot_2_002 = bpy.data.objects.new('Table_1_Foot_2.002', me_cube_058)
ob_table_1_foot_1_002 = bpy.data.objects.new('Table_1_Foot_1.002', me_cube_057)
ob_table_1_foot_1_001 = bpy.data.objects.new('Table_1_Foot_1.001', me_cube_026)
ob_table_1_foot_2_001 = bpy.data.objects.new('Table_1_Foot_2.001', me_cube_025)
ob_table_1_leg_1a_001 = bpy.data.objects.new('Table_1_Leg_1A.001', me_cube_024)
ob_table_1_leg_2a_001 = bpy.data.objects.new('Table_1_Leg_2A.001', me_cube_023)
ob_table_1_leg_1b_001 = bpy.data.objects.new('Table_1_Leg_1B.001', me_cube_022)
ob_table_1_leg_2b_001 = bpy.data.objects.new('Table_1_Leg_2B.001', me_cube_021)
ob_table_1_top = bpy.data.objects.new('Table_1_Top', me_cube_003)
ob_table_1_leg_2b = bpy.data.objects.new('Table_1_Leg_2B', me_cube_009)
ob_table_1_leg_1b = bpy.data.objects.new('Table_1_Leg_1B', me_cube_008)
ob_table_1_leg_2a = bpy.data.objects.new('Table_1_Leg_2A', me_cube_007)
ob_table_1_leg_1a = bpy.data.objects.new('Table_1_Leg_1A', me_cube_006)
ob_table_1_foot_2 = bpy.data.objects.new('Table_1_Foot_2', me_cube_005)
ob_table_1_foot_1 = bpy.data.objects.new('Table_1_Foot_1', me_cube_004)
ob_partition_2 = bpy.data.objects.new('Partition_2', me_cube_002)
ob_partition_1 = bpy.data.objects.new('Partition_1', me_cube_001)
ob_base = bpy.data.objects.new('Base', me_cube)
ob_lamp = bpy.data.objects.new('Lamp', light_lamp)
ob_camera = bpy.data.objects.new('Camera', cam_camera)

# ---- transforms, parenting, visibility, modifiers, constraints
ob_chair_1_seat_base_007.location = (-1.326, -1.923, 0.6259)
ob_chair_1_seat_base_007.rotation_euler = (-1.192e-07, -7.627e-14, 3.142)
ob_chair_1_seat_base_007.scale = (0.25, 0.25, 0.025)
ob_chair_1_seat_base_007.lineart.crease_threshold = 0.0
ob_cube_015.location = (-1.694, -1.927, 0.7941)
ob_cube_015.rotation_euler = (-1.686e-07, -0.7854, 3.142)
ob_cube_015.scale = (0.215, 0.03795, 0.01787)
ob_cube_015.lock_scale = (True, True, False)
ob_cube_015.lineart.crease_threshold = 0.0
ob_cube_014.location = (-1.659, -1.927, 0.9666)
ob_cube_014.rotation_euler = (-3.142, 1.571, 0.0)
ob_cube_014.scale = (0.215, 0.03795, 0.01787)
ob_cube_014.lock_scale = (True, True, False)
ob_cube_014.lineart.crease_threshold = 0.0
ob_chair_1_seat_003.location = (-1.326, -1.923, 0.6995)
ob_chair_1_seat_003.rotation_euler = (-1.192e-07, -7.627e-14, 3.142)
ob_chair_1_seat_003.scale = (0.25, 0.25, 0.05004)
ob_chair_1_seat_003.lineart.crease_threshold = 0.0
ob_chair_1_backrest_003.location = (-1.605, -1.923, 1.108)
ob_chair_1_backrest_003.rotation_euler = (3.142, -1.571, 0.0)
ob_chair_1_backrest_003.scale = (0.15, 0.25, 0.035)
ob_chair_1_backrest_003.lineart.crease_threshold = 0.0
ob_chair_1_seat_base_006.parent = ob_chair_1_backrest_003
ob_chair_1_seat_base_006.matrix_parent_inverse = Matrix(((4.0, 0.0, 0.0, 28.21), (0.0, 4.0, 0.0, -6.376), (0.0, 0.0, 19.99, -20.43), (0.0, 0.0, 0.0, 1.0)))
ob_chair_1_seat_base_006.location = (-7.052, 1.594, 0.9451)
ob_chair_1_seat_base_006.scale = (0.25, 0.25, 0.025)
ob_chair_1_seat_base_006.lineart.crease_threshold = 0.0
ob_cylinder_003.parent = ob_chair_1_seat_base_006
ob_cylinder_003.matrix_parent_inverse = Matrix(((8.583e-06, 0.0, 6.667, -7.384), (9.537e-07, 4.0, -1.364e-12, -6.376), (-57.18, 7.683e-06, 7.249e-05, 80.16), (0.0, 0.0, 0.0, 1.0)))
ob_cylinder_003.location = (1.069, 1.594, 0.4302)
ob_cylinder_003.scale = (0.025, 0.025, 0.3088)
ob_cylinder_003.lineart.crease_threshold = 0.0
ob_cube_013.parent = ob_chair_1_seat_base_006
ob_cube_013.matrix_parent_inverse = Matrix(((8.583e-06, 0.0, 6.667, -7.384), (9.537e-07, 4.0, -1.364e-12, -6.376), (-57.18, 7.683e-06, 7.249e-05, 80.16), (0.0, 0.0, 0.0, 1.0)))
ob_cube_013.location = (1.067, 1.594, 0.1126)
ob_cube_013.scale = (0.2463, 0.025, 0.0125)
ob_cube_013.lineart.crease_threshold = 0.0
ob_cube_012.parent = ob_chair_1_seat_base_006
ob_cube_012.matrix_parent_inverse = Matrix(((8.583e-06, 0.0, 6.667, -7.384), (9.537e-07, 4.0, -1.364e-12, -6.376), (-57.18, 7.683e-06, 7.249e-05, 80.16), (0.0, 0.0, 0.0, 1.0)))
ob_cube_012.location = (1.067, 1.594, 0.1126)
ob_cube_012.rotation_euler = (0.0, -0.0, 1.569)
ob_cube_012.scale = (0.2463, 0.025, 0.0125)
ob_cube_012.lineart.crease_threshold = 0.0
ob_table_2_007.location = (-0.5515, -1.554, 1.0)
ob_table_2_007.rotation_euler = (1.192e-07, -2.379e-10, -6.283)
ob_table_2_007.scale = (0.5, 1.5, 0.025)
ob_table_2_007.show_texture_space = True
ob_table_2_007.lineart.crease_threshold = 0.0
ob_table_2_006.location = (-1.55, -0.546, 1.0)
ob_table_2_006.rotation_euler = (1.192e-07, -2.379e-10, -4.709)
ob_table_2_006.scale = (0.5, 1.5, 0.025)
ob_table_2_006.show_texture_space = True
ob_table_2_006.lineart.crease_threshold = 0.0
ob_table_2_005.location = (-1.55, -0.546, 1.0)
ob_table_2_005.rotation_euler = (1.192e-07, -2.379e-10, -4.709)
ob_table_2_005.scale = (0.5, 1.5, 0.025)
ob_table_2_005.show_texture_space = True
ob_table_2_005.lineart.crease_threshold = 0.0
ob_table_2_004.location = (1.557, -2.0, 1.0)
ob_table_2_004.rotation_euler = (1.192e-07, -2.379e-10, -1.573)
ob_table_2_004.scale = (0.5, 1.5, 0.025)
ob_table_2_004.show_texture_space = True
ob_table_2_004.lineart.crease_threshold = 0.0
ob_table_2_003.location = (1.557, -2.017, 1.0)
ob_table_2_003.rotation_euler = (1.192e-07, -2.379e-10, -1.571)
ob_table_2_003.scale = (0.5, 1.5, 0.025)
ob_table_2_003.show_texture_space = True
ob_table_2_003.lineart.crease_threshold = 0.0
ob_table_2_002.location = (2.0, 1.551, 1.0)
ob_table_2_002.rotation_euler = (1.192e-07, -2.379e-10, 0.0)
ob_table_2_002.scale = (0.5, 1.5, 0.025)
ob_table_2_002.show_texture_space = True
ob_table_2_002.lineart.crease_threshold = 0.0
ob_table_1_top_001.location = (-2.0, 1.551, 1.0)
ob_table_1_top_001.rotation_euler = (0.0, -0.0, 3.142)
ob_table_1_top_001.scale = (0.5, 1.5, 0.025)
ob_table_1_top_001.show_texture_space = True
ob_table_1_top_001.lineart.crease_threshold = 0.0
ob_table_2_001.location = (2.0, 1.551, 1.0)
ob_table_2_001.rotation_euler = (1.192e-07, -2.379e-10, 0.0)
ob_table_2_001.scale = (0.5, 1.5, 0.025)
ob_table_2_001.show_texture_space = True
ob_table_2_001.lineart.crease_threshold = 0.0
ob_chair_1_seat_base_001.location = (1.569, -1.282, 0.6259)
ob_chair_1_seat_base_001.rotation_euler = (-1.192e-07, -7.627e-14, 1.57)
ob_chair_1_seat_base_001.scale = (0.25, 0.25, 0.025)
ob_chair_1_seat_base_001.lineart.crease_threshold = 0.0
ob_cube_003.location = (1.566, -0.914, 0.7941)
ob_cube_003.rotation_euler = (-1.686e-07, -0.7854, 1.57)
ob_cube_003.scale = (0.215, 0.03795, 0.01787)
ob_cube_003.lock_scale = (True, True, False)
ob_cube_003.lineart.crease_threshold = 0.0
ob_cube_002.location = (1.565, -0.9495, 0.9666)
ob_cube_002.rotation_euler = (-1.57, 1.571, 0.0)
ob_cube_002.scale = (0.215, 0.03795, 0.01787)
ob_cube_002.lock_scale = (True, True, False)
ob_cube_002.lineart.crease_threshold = 0.0
ob_chair_1_seat_002.location = (1.569, -1.282, 0.6995)
ob_chair_1_seat_002.rotation_euler = (-1.192e-07, -7.627e-14, 1.57)
ob_chair_1_seat_002.scale = (0.25, 0.25, 0.05004)
ob_chair_1_seat_002.lineart.crease_threshold = 0.0
ob_chair_1_backrest_000.location = (1.569, -1.003, 1.108)
ob_chair_1_backrest_000.rotation_euler = (1.57, -1.571, 0.0)
ob_chair_1_backrest_000.scale = (0.15, 0.25, 0.035)
ob_chair_1_backrest_000.lineart.crease_threshold = 0.0
ob_chair_1_seat_base_000.parent = ob_chair_1_backrest_000
ob_chair_1_seat_base_000.matrix_parent_inverse = Matrix(((4.0, 0.0, 0.0, 28.21), (0.0, 4.0, 0.0, -6.376), (0.0, 0.0, 19.99, -20.43), (0.0, 0.0, 0.0, 1.0)))
ob_chair_1_seat_base_000.location = (-7.052, 1.594, 0.9451)
ob_chair_1_seat_base_000.scale = (0.25, 0.25, 0.025)
ob_chair_1_seat_base_000.lineart.crease_threshold = 0.0
ob_cylinder_000.parent = ob_chair_1_seat_base_000
ob_cylinder_000.matrix_parent_inverse = Matrix(((8.583e-06, 0.0, 6.667, -7.384), (9.537e-07, 4.0, -1.364e-12, -6.376), (-57.18, 7.683e-06, 7.249e-05, 80.16), (0.0, 0.0, 0.0, 1.0)))
ob_cylinder_000.location = (1.069, 1.594, 0.4302)
ob_cylinder_000.scale = (0.025, 0.025, 0.3088)
ob_cylinder_000.lineart.crease_threshold = 0.0
ob_cube_001.parent = ob_chair_1_seat_base_000
ob_cube_001.matrix_parent_inverse = Matrix(((8.583e-06, 0.0, 6.667, -7.384), (9.537e-07, 4.0, -1.364e-12, -6.376), (-57.18, 7.683e-06, 7.249e-05, 80.16), (0.0, 0.0, 0.0, 1.0)))
ob_cube_001.location = (1.067, 1.594, 0.1126)
ob_cube_001.scale = (0.2463, 0.025, 0.0125)
ob_cube_001.lineart.crease_threshold = 0.0
ob_cube_000.parent = ob_chair_1_seat_base_000
ob_cube_000.matrix_parent_inverse = Matrix(((8.583e-06, 0.0, 6.667, -7.384), (9.537e-07, 4.0, -1.364e-12, -6.376), (-57.18, 7.683e-06, 7.249e-05, 80.16), (0.0, 0.0, 0.0, 1.0)))
ob_cube_000.location = (1.067, 1.594, 0.1126)
ob_cube_000.rotation_euler = (0.0, -0.0, 1.569)
ob_cube_000.scale = (0.2463, 0.025, 0.0125)
ob_cube_000.lineart.crease_threshold = 0.0
ob_partition_1_001.location = (3.951, -1.98, 2.0)
ob_partition_1_001.rotation_euler = (0.0, 1.571, 0.0)
ob_partition_1_001.scale = (2.0, 2.025, 0.05)
ob_partition_1_001.lock_rotations_4d = False
ob_partition_1_001.lock_scale = (False, False, True)
ob_partition_1_001.empty_display_type = 'ARROWS'
ob_partition_1_001.lineart.crease_threshold = 0.0
ob_chair_1_backrest_002.location = (0.9709, 1.597, 1.108)
ob_chair_1_backrest_002.rotation_euler = (3.142, -1.571, 0.0)
ob_chair_1_backrest_002.scale = (0.15, 0.25, 0.035)
ob_chair_1_backrest_002.lineart.crease_threshold = 0.0
ob_chair_1_seat_base_005.parent = ob_chair_1_backrest_002
ob_chair_1_seat_base_005.matrix_parent_inverse = Matrix(((4.0, 0.0, 0.0, 28.21), (0.0, 4.0, 0.0, -6.376), (0.0, 0.0, 19.99, -20.43), (0.0, 0.0, 0.0, 1.0)))
ob_chair_1_seat_base_005.location = (-7.052, 1.594, 0.9451)
ob_chair_1_seat_base_005.scale = (0.25, 0.25, 0.025)
ob_chair_1_seat_base_005.lineart.crease_threshold = 0.0
ob_cube_011.parent = ob_chair_1_seat_base_005
ob_cube_011.matrix_parent_inverse = Matrix(((8.583e-06, 0.0, 6.667, -7.384), (9.537e-07, 4.0, -1.364e-12, -6.376), (-57.18, 7.683e-06, 7.249e-05, 80.16), (0.0, 0.0, 0.0, 1.0)))
ob_cube_011.location = (1.067, 1.594, 0.1126)
ob_cube_011.rotation_euler = (0.0, -0.0, 1.569)
ob_cube_011.scale = (0.2463, 0.025, 0.0125)
ob_cube_011.lineart.crease_threshold = 0.0
ob_cube_010.parent = ob_chair_1_seat_base_005
ob_cube_010.matrix_parent_inverse = Matrix(((8.583e-06, 0.0, 6.667, -7.384), (9.537e-07, 4.0, -1.364e-12, -6.376), (-57.18, 7.683e-06, 7.249e-05, 80.16), (0.0, 0.0, 0.0, 1.0)))
ob_cube_010.location = (1.067, 1.594, 0.1126)
ob_cube_010.scale = (0.2463, 0.025, 0.0125)
ob_cube_010.lineart.crease_threshold = 0.0
ob_cylinder_002.parent = ob_chair_1_seat_base_005
ob_cylinder_002.matrix_parent_inverse = Matrix(((8.583e-06, 0.0, 6.667, -7.384), (9.537e-07, 4.0, -1.364e-12, -6.376), (-57.18, 7.683e-06, 7.249e-05, 80.16), (0.0, 0.0, 0.0, 1.0)))
ob_cylinder_002.location = (1.069, 1.594, 0.4302)
ob_cylinder_002.scale = (0.025, 0.025, 0.3088)
ob_cylinder_002.lineart.crease_threshold = 0.0
ob_chair_1_seat_001.location = (1.25, 1.597, 0.6995)
ob_chair_1_seat_001.rotation_euler = (-1.192e-07, -7.627e-14, 3.142)
ob_chair_1_seat_001.scale = (0.25, 0.25, 0.05004)
ob_chair_1_seat_001.lineart.crease_threshold = 0.0
ob_cube_009.location = (0.9175, 1.593, 0.9666)
ob_cube_009.rotation_euler = (-3.142, 1.571, 0.0)
ob_cube_009.scale = (0.215, 0.03795, 0.01787)
ob_cube_009.lock_scale = (True, True, False)
ob_cube_009.lineart.crease_threshold = 0.0
ob_cube_008.location = (0.882, 1.593, 0.7941)
ob_cube_008.rotation_euler = (-1.686e-07, -0.7854, 3.142)
ob_cube_008.scale = (0.215, 0.03795, 0.01787)
ob_cube_008.lock_scale = (True, True, False)
ob_cube_008.lineart.crease_threshold = 0.0
ob_chair_1_seat_base_004.location = (1.25, 1.597, 0.6259)
ob_chair_1_seat_base_004.rotation_euler = (-1.192e-07, -7.627e-14, 3.142)
ob_chair_1_seat_base_004.scale = (0.25, 0.25, 0.025)
ob_chair_1_seat_base_004.lineart.crease_threshold = 0.0
ob_chair_1_seat_base_003.location = (-1.247, 1.594, 0.6259)
ob_chair_1_seat_base_003.scale = (0.25, 0.25, 0.025)
ob_chair_1_seat_base_003.lineart.crease_threshold = 0.0
ob_cube_007.location = (-0.8785, 1.598, 0.7941)
ob_cube_007.rotation_euler = (0.0, -0.7854, 0.0)
ob_cube_007.scale = (0.215, 0.03795, 0.01787)
ob_cube_007.lock_scale = (True, True, False)
ob_cube_007.lineart.crease_threshold = 0.0
ob_cube_006.location = (-0.9141, 1.598, 0.9666)
ob_cube_006.rotation_euler = (0.0, 1.571, 0.0)
ob_cube_006.scale = (0.215, 0.03795, 0.01787)
ob_cube_006.lock_scale = (True, True, False)
ob_cube_006.lineart.crease_threshold = 0.0
ob_chair_1_seat_000.location = (-1.247, 1.594, 0.6995)
ob_chair_1_seat_000.scale = (0.25, 0.25, 0.05004)
ob_chair_1_seat_000.lineart.crease_threshold = 0.0
ob_chair_1_backrest_001.location = (-0.9675, 1.594, 1.108)
ob_chair_1_backrest_001.rotation_euler = (-1.344e-07, -1.571, 0.0)
ob_chair_1_backrest_001.scale = (0.15, 0.25, 0.035)
ob_chair_1_backrest_001.lineart.crease_threshold = 0.0
ob_chair_1_seat_base_002.parent = ob_chair_1_backrest_001
ob_chair_1_seat_base_002.matrix_parent_inverse = Matrix(((4.0, 0.0, 0.0, 28.21), (0.0, 4.0, 0.0, -6.376), (0.0, 0.0, 19.99, -20.43), (0.0, 0.0, 0.0, 1.0)))
ob_chair_1_seat_base_002.location = (-7.052, 1.594, 0.9451)
ob_chair_1_seat_base_002.scale = (0.25, 0.25, 0.025)
ob_chair_1_seat_base_002.lineart.crease_threshold = 0.0
ob_cylinder_001.location = (-1.247, 1.594, 0.4302)
ob_cylinder_001.scale = (0.025, 0.025, 0.3088)
ob_cylinder_001.lineart.crease_threshold = 0.0
ob_cube_005.location = (-1.249, 1.594, 0.1126)
ob_cube_005.scale = (0.2463, 0.025, 0.0125)
ob_cube_005.lineart.crease_threshold = 0.0
ob_cube_004.location = (-1.249, 1.594, 0.1126)
ob_cube_004.rotation_euler = (0.0, -0.0, 1.569)
ob_cube_004.scale = (0.2463, 0.025, 0.0125)
ob_cube_004.lineart.crease_threshold = 0.0
ob_table_2.location = (2.0, 1.551, 1.0)
ob_table_2.rotation_euler = (1.192e-07, -2.379e-10, 0.0)
ob_table_2.scale = (0.5, 1.5, 0.025)
ob_table_2.show_texture_space = True
ob_table_2.lineart.crease_threshold = 0.0
ob_table_1_foot_2_007.parent = ob_table_2
ob_table_1_foot_2_007.matrix_parent_inverse = Matrix(((-2.0, -2.559e-06, 0.0, -4.005), (8.345e-07, -0.6667, 0.0, 1.034), (0.0, 0.0, 40.0, -40.0), (0.0, 0.0, 0.0, 1.0)))
ob_table_1_foot_2_007.location = (0.5427, 6.131, 0.1249)
ob_table_1_foot_2_007.rotation_euler = (2.231e-12, 6.468e-10, -3.137)
ob_table_1_foot_2_007.scale = (0.5, 0.025, 0.025)
ob_table_1_foot_2_007.show_texture_space = True
ob_table_1_foot_2_007.lineart.crease_threshold = 0.0
ob_table_1_leg_2a_007.parent = ob_table_2
ob_table_1_leg_2a_007.matrix_parent_inverse = Matrix(((-2.0, -2.559e-06, 0.0, -4.005), (8.345e-07, -0.6667, 0.0, 1.034), (0.0, 0.0, 40.0, -40.0), (0.0, 0.0, 0.0, 1.0)))
ob_table_1_leg_2a_007.location = (0.06647, 6.128, 0.5236)
ob_table_1_leg_2a_007.rotation_euler = (3.137, 1.571, 0.0)
ob_table_1_leg_2a_007.scale = (0.5, 0.025, 0.025)
ob_table_1_leg_2a_007.show_texture_space = True
ob_table_1_leg_2a_007.lineart.crease_threshold = 0.0
ob_table_1_leg_2b_007.parent = ob_table_2
ob_table_1_leg_2b_007.matrix_parent_inverse = Matrix(((-2.0, -2.559e-06, 0.0, -4.005), (8.345e-07, -0.6667, 0.0, 1.034), (0.0, 0.0, 40.0, -40.0), (0.0, 0.0, 0.0, 1.0)))
ob_table_1_leg_2b_007.location = (0.5469, 6.131, 0.5236)
ob_table_1_leg_2b_007.rotation_euler = (3.137, 1.571, 0.0)
ob_table_1_leg_2b_007.scale = (0.5, 0.025, 0.025)
ob_table_1_leg_2b_007.show_texture_space = True
ob_table_1_leg_2b_007.lineart.crease_threshold = 0.0
ob_table_1_leg_2a_006.parent = ob_table_2
ob_table_1_leg_2a_006.matrix_parent_inverse = Matrix(((-2.0, -2.559e-06, 0.0, -4.005), (8.345e-07, -0.6667, 0.0, 1.034), (0.0, 0.0, 40.0, -40.0), (0.0, 0.0, 0.0, 1.0)))
ob_table_1_leg_2a_006.location = (0.07287, 3.172, 0.5236)
ob_table_1_leg_2a_006.rotation_euler = (1.571, 1.571, 0.0)
ob_table_1_leg_2a_006.scale = (0.5, 0.025, 0.025)
ob_table_1_leg_2a_006.show_texture_space = True
ob_table_1_leg_2a_006.lineart.crease_threshold = 0.0
ob_table_1_foot_1_005.parent = ob_table_2
ob_table_1_foot_1_005.matrix_parent_inverse = Matrix(((-2.0, -2.559e-06, 0.0, -4.005), (8.345e-07, -0.6667, 0.0, 1.034), (0.0, 0.0, 40.0, -40.0), (0.0, 0.0, 0.0, 1.0)))
ob_table_1_foot_1_005.location = (3.022, 3.653, 0.1249)
ob_table_1_foot_1_005.rotation_euler = (1.194e-07, 1.191e-07, -1.571)
ob_table_1_foot_1_005.scale = (0.5, 0.025, 0.025)
ob_table_1_foot_1_005.show_texture_space = True
ob_table_1_foot_1_005.lineart.crease_threshold = 0.0
ob_table_1_leg_1a_005.parent = ob_table_2
ob_table_1_leg_1a_005.matrix_parent_inverse = Matrix(((-2.0, -2.559e-06, 0.0, -4.005), (8.345e-07, -0.6667, 0.0, 1.034), (0.0, 0.0, 40.0, -40.0), (0.0, 0.0, 0.0, 1.0)))
ob_table_1_leg_1a_005.location = (3.022, 3.176, 0.5236)
ob_table_1_leg_1a_005.rotation_euler = (1.571, 1.571, 0.0)
ob_table_1_leg_1a_005.scale = (0.5, 0.025, 0.025)
ob_table_1_leg_1a_005.show_texture_space = True
ob_table_1_leg_1a_005.lineart.crease_threshold = 0.0
ob_table_1_leg_2a_005.parent = ob_table_2
ob_table_1_leg_2a_005.matrix_parent_inverse = Matrix(((-2.0, -2.559e-06, 0.0, -4.005), (8.345e-07, -0.6667, 0.0, 1.034), (0.0, 0.0, 40.0, -40.0), (0.0, 0.0, 0.0, 1.0)))
ob_table_1_leg_2a_005.location = (0.07287, 3.172, 0.5236)
ob_table_1_leg_2a_005.rotation_euler = (1.571, 1.571, 0.0)
ob_table_1_leg_2a_005.scale = (0.5, 0.025, 0.025)
ob_table_1_leg_2a_005.show_texture_space = True
ob_table_1_leg_2a_005.lineart.crease_threshold = 0.0
ob_table_1_leg_1b_005.parent = ob_table_2
ob_table_1_leg_1b_005.matrix_parent_inverse = Matrix(((-2.0, -2.559e-06, 0.0, -4.005), (8.345e-07, -0.6667, 0.0, 1.034), (0.0, 0.0, 40.0, -40.0), (0.0, 0.0, 0.0, 1.0)))
ob_table_1_leg_1b_005.location = (3.022, 3.652, 0.5236)
ob_table_1_leg_1b_005.rotation_euler = (1.571, 1.571, 0.0)
ob_table_1_leg_1b_005.scale = (0.5, 0.025, 0.025)
ob_table_1_leg_1b_005.show_texture_space = True
ob_table_1_leg_1b_005.lineart.crease_threshold = 0.0
ob_table_1_leg_2b_004.parent = ob_table_2
ob_table_1_leg_2b_004.matrix_parent_inverse = Matrix(((-2.0, -2.559e-06, 0.0, -4.005), (8.345e-07, -0.6667, 0.0, 1.034), (0.0, 0.0, 40.0, -40.0), (0.0, 0.0, 0.0, 1.0)))
ob_table_1_leg_2b_004.location = (-0.08529, 5.111, 0.5236)
ob_table_1_leg_2b_004.rotation_euler = (-1.568, 1.571, 0.0)
ob_table_1_leg_2b_004.scale = (0.5, 0.025, 0.025)
ob_table_1_leg_2b_004.show_texture_space = True
ob_table_1_leg_2b_004.lineart.crease_threshold = 0.0
ob_table_1_leg_1b_004.parent = ob_table_2
ob_table_1_leg_1b_004.matrix_parent_inverse = Matrix(((-2.0, -2.559e-06, 0.0, -4.005), (8.345e-07, -0.6667, 0.0, 1.034), (0.0, 0.0, 40.0, -40.0), (0.0, 0.0, 0.0, 1.0)))
ob_table_1_leg_1b_004.location = (-3.035, 5.12, 0.5236)
ob_table_1_leg_1b_004.rotation_euler = (-1.568, 1.571, 0.0)
ob_table_1_leg_1b_004.scale = (0.5, 0.025, 0.025)
ob_table_1_leg_1b_004.show_texture_space = True
ob_table_1_leg_1b_004.lineart.crease_threshold = 0.0
ob_table_1_leg_2a_004.parent = ob_table_2
ob_table_1_leg_2a_004.matrix_parent_inverse = Matrix(((-2.0, -2.559e-06, 0.0, -4.005), (8.345e-07, -0.6667, 0.0, 1.034), (0.0, 0.0, 40.0, -40.0), (0.0, 0.0, 0.0, 1.0)))
ob_table_1_leg_2a_004.location = (-0.08442, 5.591, 0.5236)
ob_table_1_leg_2a_004.rotation_euler = (-1.568, 1.571, 0.0)
ob_table_1_leg_2a_004.scale = (0.5, 0.025, 0.025)
ob_table_1_leg_2a_004.show_texture_space = True
ob_table_1_leg_2a_004.lineart.crease_threshold = 0.0
ob_table_1_leg_1a_004.parent = ob_table_2
ob_table_1_leg_1a_004.matrix_parent_inverse = Matrix(((-2.0, -2.559e-06, 0.0, -4.005), (8.345e-07, -0.6667, 0.0, 1.034), (0.0, 0.0, 40.0, -40.0), (0.0, 0.0, 0.0, 1.0)))
ob_table_1_leg_1a_004.location = (-3.034, 5.597, 0.5236)
ob_table_1_leg_1a_004.rotation_euler = (-1.568, 1.571, 0.0)
ob_table_1_leg_1a_004.scale = (0.5, 0.025, 0.025)
ob_table_1_leg_1a_004.show_texture_space = True
ob_table_1_leg_1a_004.lineart.crease_threshold = 0.0
ob_table_1_foot_2_004.parent = ob_table_2
ob_table_1_foot_2_004.matrix_parent_inverse = Matrix(((-2.0, -2.559e-06, 0.0, -4.005), (8.345e-07, -0.6667, 0.0, 1.034), (0.0, 0.0, 40.0, -40.0), (0.0, 0.0, 0.0, 1.0)))
ob_table_1_foot_2_004.location = (-0.08528, 5.115, 0.1249)
ob_table_1_foot_2_004.rotation_euler = (1.193e-07, -1.193e-07, 1.568)
ob_table_1_foot_2_004.scale = (0.5, 0.025, 0.025)
ob_table_1_foot_2_004.show_texture_space = True
ob_table_1_foot_2_004.lineart.crease_threshold = 0.0
ob_table_1_foot_1_004.parent = ob_table_2
ob_table_1_foot_1_004.matrix_parent_inverse = Matrix(((-2.0, -2.559e-06, 0.0, -4.005), (8.345e-07, -0.6667, 0.0, 1.034), (0.0, 0.0, 40.0, -40.0), (0.0, 0.0, 0.0, 1.0)))
ob_table_1_foot_1_004.location = (-3.035, 5.12, 0.1249)
ob_table_1_foot_1_004.rotation_euler = (1.193e-07, -1.193e-07, 1.568)
ob_table_1_foot_1_004.scale = (0.5, 0.025, 0.025)
ob_table_1_foot_1_004.show_texture_space = True
ob_table_1_foot_1_004.lineart.crease_threshold = 0.0
ob_table_1_foot_1_003.parent = ob_table_2
ob_table_1_foot_1_003.matrix_parent_inverse = Matrix(((-2.0, -2.559e-06, 0.0, -4.005), (8.345e-07, -0.6667, 0.0, 1.034), (0.0, 0.0, 40.0, -40.0), (0.0, 0.0, 0.0, 1.0)))
ob_table_1_foot_1_003.location = (-3.035, 5.12, 0.1249)
ob_table_1_foot_1_003.rotation_euler = (1.193e-07, -1.193e-07, 1.568)
ob_table_1_foot_1_003.scale = (0.5, 0.025, 0.025)
ob_table_1_foot_1_003.show_texture_space = True
ob_table_1_foot_1_003.lineart.crease_threshold = 0.0
ob_table_1_foot_2_003.parent = ob_table_2
ob_table_1_foot_2_003.matrix_parent_inverse = Matrix(((-2.0, -2.559e-06, 0.0, -4.005), (8.345e-07, -0.6667, 0.0, 1.034), (0.0, 0.0, 40.0, -40.0), (0.0, 0.0, 0.0, 1.0)))
ob_table_1_foot_2_003.location = (-0.08528, 5.115, 0.1249)
ob_table_1_foot_2_003.rotation_euler = (1.193e-07, -1.193e-07, 1.568)
ob_table_1_foot_2_003.scale = (0.5, 0.025, 0.025)
ob_table_1_foot_2_003.show_texture_space = True
ob_table_1_foot_2_003.lineart.crease_threshold = 0.0
ob_table_1_leg_1a_003.parent = ob_table_2
ob_table_1_leg_1a_003.matrix_parent_inverse = Matrix(((-2.0, -2.559e-06, 0.0, -4.005), (8.345e-07, -0.6667, 0.0, 1.034), (0.0, 0.0, 40.0, -40.0), (0.0, 0.0, 0.0, 1.0)))
ob_table_1_leg_1a_003.location = (-3.034, 5.597, 0.5236)
ob_table_1_leg_1a_003.rotation_euler = (-1.568, 1.571, 0.0)
ob_table_1_leg_1a_003.scale = (0.5, 0.025, 0.025)
ob_table_1_leg_1a_003.show_texture_space = True
ob_table_1_leg_1a_003.lineart.crease_threshold = 0.0
ob_table_1_leg_2a_003.parent = ob_table_2
ob_table_1_leg_2a_003.matrix_parent_inverse = Matrix(((-2.0, -2.559e-06, 0.0, -4.005), (8.345e-07, -0.6667, 0.0, 1.034), (0.0, 0.0, 40.0, -40.0), (0.0, 0.0, 0.0, 1.0)))
ob_table_1_leg_2a_003.location = (-0.08442, 5.591, 0.5236)
ob_table_1_leg_2a_003.rotation_euler = (-1.568, 1.571, 0.0)
ob_table_1_leg_2a_003.scale = (0.5, 0.025, 0.025)
ob_table_1_leg_2a_003.show_texture_space = True
ob_table_1_leg_2a_003.lineart.crease_threshold = 0.0
ob_table_1_leg_1b_003.parent = ob_table_2
ob_table_1_leg_1b_003.matrix_parent_inverse = Matrix(((-2.0, -2.559e-06, 0.0, -4.005), (8.345e-07, -0.6667, 0.0, 1.034), (0.0, 0.0, 40.0, -40.0), (0.0, 0.0, 0.0, 1.0)))
ob_table_1_leg_1b_003.location = (-3.035, 5.12, 0.5236)
ob_table_1_leg_1b_003.rotation_euler = (-1.568, 1.571, 0.0)
ob_table_1_leg_1b_003.scale = (0.5, 0.025, 0.025)
ob_table_1_leg_1b_003.show_texture_space = True
ob_table_1_leg_1b_003.lineart.crease_threshold = 0.0
ob_table_1_leg_2b_003.parent = ob_table_2
ob_table_1_leg_2b_003.matrix_parent_inverse = Matrix(((-2.0, -2.559e-06, 0.0, -4.005), (8.345e-07, -0.6667, 0.0, 1.034), (0.0, 0.0, 40.0, -40.0), (0.0, 0.0, 0.0, 1.0)))
ob_table_1_leg_2b_003.location = (-0.08529, 5.111, 0.5236)
ob_table_1_leg_2b_003.rotation_euler = (-1.568, 1.571, 0.0)
ob_table_1_leg_2b_003.scale = (0.5, 0.025, 0.025)
ob_table_1_leg_2b_003.show_texture_space = True
ob_table_1_leg_2b_003.lineart.crease_threshold = 0.0
ob_table_1_leg_2b_002.parent = ob_table_2
ob_table_1_leg_2b_002.matrix_parent_inverse = Matrix(((-2.0, -2.559e-06, 0.0, -4.005), (8.345e-07, -0.6667, 0.0, 1.034), (0.0, 0.0, 40.0, -40.0), (0.0, 0.0, 0.0, 1.0)))
ob_table_1_leg_2b_002.location = (-1.997, 3.026, 0.5236)
ob_table_1_leg_2b_002.rotation_euler = (-3.14, 1.571, 0.0)
ob_table_1_leg_2b_002.scale = (0.5, 0.025, 0.025)
ob_table_1_leg_2b_002.show_texture_space = True
ob_table_1_leg_2b_002.lineart.crease_threshold = 0.0
ob_table_1_leg_1b_002.parent = ob_table_2
ob_table_1_leg_1b_002.matrix_parent_inverse = Matrix(((-2.0, -2.559e-06, 0.0, -4.005), (8.345e-07, -0.6667, 0.0, 1.034), (0.0, 0.0, 40.0, -40.0), (0.0, 0.0, 0.0, 1.0)))
ob_table_1_leg_1b_002.location = (-2.0, 0.07611, 0.5236)
ob_table_1_leg_1b_002.rotation_euler = (-3.14, 1.571, 0.0)
ob_table_1_leg_1b_002.scale = (0.5, 0.025, 0.025)
ob_table_1_leg_1b_002.show_texture_space = True
ob_table_1_leg_1b_002.lineart.crease_threshold = 0.0
ob_table_1_leg_2a_002.parent = ob_table_2
ob_table_1_leg_2a_002.matrix_parent_inverse = Matrix(((-2.0, -2.559e-06, 0.0, -4.005), (8.345e-07, -0.6667, 0.0, 1.034), (0.0, 0.0, 40.0, -40.0), (0.0, 0.0, 0.0, 1.0)))
ob_table_1_leg_2a_002.location = (-2.477, 3.026, 0.5236)
ob_table_1_leg_2a_002.rotation_euler = (-3.14, 1.571, 0.0)
ob_table_1_leg_2a_002.scale = (0.5, 0.025, 0.025)
ob_table_1_leg_2a_002.show_texture_space = True
ob_table_1_leg_2a_002.lineart.crease_threshold = 0.0
ob_table_1_leg_1a_002.parent = ob_table_2
ob_table_1_leg_1a_002.matrix_parent_inverse = Matrix(((-2.0, -2.559e-06, 0.0, -4.005), (8.345e-07, -0.6667, 0.0, 1.034), (0.0, 0.0, 40.0, -40.0), (0.0, 0.0, 0.0, 1.0)))
ob_table_1_leg_1a_002.location = (-2.477, 0.07673, 0.5236)
ob_table_1_leg_1a_002.rotation_euler = (-3.14, 1.571, 0.0)
ob_table_1_leg_1a_002.scale = (0.5, 0.025, 0.025)
ob_table_1_leg_1a_002.show_texture_space = True
ob_table_1_leg_1a_002.lineart.crease_threshold = 0.0
ob_table_1_foot_2_002.parent = ob_table_2
ob_table_1_foot_2_002.matrix_parent_inverse = Matrix(((-2.0, -2.559e-06, 0.0, -4.005), (8.345e-07, -0.6667, 0.0, 1.034), (0.0, 0.0, 40.0, -40.0), (0.0, 0.0, 0.0, 1.0)))
ob_table_1_foot_2_002.location = (-2.001, 3.026, 0.1249)
ob_table_1_foot_2_002.rotation_euler = (0.0, -0.0, 3.14)
ob_table_1_foot_2_002.scale = (0.5, 0.025, 0.025)
ob_table_1_foot_2_002.show_texture_space = True
ob_table_1_foot_2_002.lineart.crease_threshold = 0.0
ob_table_1_foot_1_002.parent = ob_table_2
ob_table_1_foot_1_002.matrix_parent_inverse = Matrix(((-2.0, -2.559e-06, 0.0, -4.005), (8.345e-07, -0.6667, 0.0, 1.034), (0.0, 0.0, 40.0, -40.0), (0.0, 0.0, 0.0, 1.0)))
ob_table_1_foot_1_002.location = (-2.0, 0.07611, 0.1249)
ob_table_1_foot_1_002.rotation_euler = (0.0, -0.0, 3.14)
ob_table_1_foot_1_002.scale = (0.5, 0.025, 0.025)
ob_table_1_foot_1_002.show_texture_space = True
ob_table_1_foot_1_002.lineart.crease_threshold = 0.0
ob_table_1_foot_1_001.parent = ob_table_2
ob_table_1_foot_1_001.matrix_parent_inverse = Matrix(((-2.0, -2.559e-06, 0.0, -4.005), (8.345e-07, -0.6667, 0.0, 1.034), (0.0, 0.0, 40.0, -40.0), (0.0, 0.0, 0.0, 1.0)))
ob_table_1_foot_1_001.location = (-2.0, 0.07611, 0.1249)
ob_table_1_foot_1_001.rotation_euler = (0.0, -0.0, 3.14)
ob_table_1_foot_1_001.scale = (0.5, 0.025, 0.025)
ob_table_1_foot_1_001.show_texture_space = True
ob_table_1_foot_1_001.lineart.crease_threshold = 0.0
ob_table_1_foot_2_001.parent = ob_table_2
ob_table_1_foot_2_001.matrix_parent_inverse = Matrix(((-2.0, -2.559e-06, 0.0, -4.005), (8.345e-07, -0.6667, 0.0, 1.034), (0.0, 0.0, 40.0, -40.0), (0.0, 0.0, 0.0, 1.0)))
ob_table_1_foot_2_001.location = (-2.001, 3.026, 0.1249)
ob_table_1_foot_2_001.rotation_euler = (0.0, -0.0, 3.14)
ob_table_1_foot_2_001.scale = (0.5, 0.025, 0.025)
ob_table_1_foot_2_001.show_texture_space = True
ob_table_1_foot_2_001.lineart.crease_threshold = 0.0
ob_table_1_leg_1a_001.parent = ob_table_2
ob_table_1_leg_1a_001.matrix_parent_inverse = Matrix(((-2.0, -2.559e-06, 0.0, -4.005), (8.345e-07, -0.6667, 0.0, 1.034), (0.0, 0.0, 40.0, -40.0), (0.0, 0.0, 0.0, 1.0)))
ob_table_1_leg_1a_001.location = (-2.477, 0.07673, 0.5236)
ob_table_1_leg_1a_001.rotation_euler = (-3.14, 1.571, 0.0)
ob_table_1_leg_1a_001.scale = (0.5, 0.025, 0.025)
ob_table_1_leg_1a_001.show_texture_space = True
ob_table_1_leg_1a_001.lineart.crease_threshold = 0.0
ob_table_1_leg_2a_001.parent = ob_table_2
ob_table_1_leg_2a_001.matrix_parent_inverse = Matrix(((-2.0, -2.559e-06, 0.0, -4.005), (8.345e-07, -0.6667, 0.0, 1.034), (0.0, 0.0, 40.0, -40.0), (0.0, 0.0, 0.0, 1.0)))
ob_table_1_leg_2a_001.location = (-2.477, 3.026, 0.5236)
ob_table_1_leg_2a_001.rotation_euler = (-3.14, 1.571, 0.0)
ob_table_1_leg_2a_001.scale = (0.5, 0.025, 0.025)
ob_table_1_leg_2a_001.show_texture_space = True
ob_table_1_leg_2a_001.lineart.crease_threshold = 0.0
ob_table_1_leg_1b_001.parent = ob_table_2
ob_table_1_leg_1b_001.matrix_parent_inverse = Matrix(((-2.0, -2.559e-06, 0.0, -4.005), (8.345e-07, -0.6667, 0.0, 1.034), (0.0, 0.0, 40.0, -40.0), (0.0, 0.0, 0.0, 1.0)))
ob_table_1_leg_1b_001.location = (-2.0, 0.07611, 0.5236)
ob_table_1_leg_1b_001.rotation_euler = (-3.14, 1.571, 0.0)
ob_table_1_leg_1b_001.scale = (0.5, 0.025, 0.025)
ob_table_1_leg_1b_001.show_texture_space = True
ob_table_1_leg_1b_001.lineart.crease_threshold = 0.0
ob_table_1_leg_2b_001.parent = ob_table_2
ob_table_1_leg_2b_001.matrix_parent_inverse = Matrix(((-2.0, -2.559e-06, 0.0, -4.005), (8.345e-07, -0.6667, 0.0, 1.034), (0.0, 0.0, 40.0, -40.0), (0.0, 0.0, 0.0, 1.0)))
ob_table_1_leg_2b_001.location = (-1.997, 3.026, 0.5236)
ob_table_1_leg_2b_001.rotation_euler = (-3.14, 1.571, 0.0)
ob_table_1_leg_2b_001.scale = (0.5, 0.025, 0.025)
ob_table_1_leg_2b_001.show_texture_space = True
ob_table_1_leg_2b_001.lineart.crease_threshold = 0.0
ob_table_1_top.location = (-2.0, 1.551, 1.0)
ob_table_1_top.rotation_euler = (0.0, -0.0, 3.142)
ob_table_1_top.scale = (0.5, 1.5, 0.025)
ob_table_1_top.show_texture_space = True
ob_table_1_top.lineart.crease_threshold = 0.0
ob_table_1_leg_2b.parent = ob_table_1_top
ob_table_1_leg_2b.matrix_parent_inverse = Matrix(((-2.0, -2.559e-06, 0.0, -4.005), (8.345e-07, -0.6667, 0.0, 1.034), (0.0, 0.0, 40.0, -40.0), (0.0, 0.0, 0.0, 1.0)))
ob_table_1_leg_2b.location = (-1.997, 3.026, 0.5236)
ob_table_1_leg_2b.rotation_euler = (-3.14, 1.571, 0.0)
ob_table_1_leg_2b.scale = (0.5, 0.025, 0.025)
ob_table_1_leg_2b.show_texture_space = True
ob_table_1_leg_2b.lineart.crease_threshold = 0.0
ob_table_1_leg_1b.parent = ob_table_1_top
ob_table_1_leg_1b.matrix_parent_inverse = Matrix(((-2.0, -2.559e-06, 0.0, -4.005), (8.345e-07, -0.6667, 0.0, 1.034), (0.0, 0.0, 40.0, -40.0), (0.0, 0.0, 0.0, 1.0)))
ob_table_1_leg_1b.location = (-2.0, 0.07611, 0.5236)
ob_table_1_leg_1b.rotation_euler = (-3.14, 1.571, 0.0)
ob_table_1_leg_1b.scale = (0.5, 0.025, 0.025)
ob_table_1_leg_1b.show_texture_space = True
ob_table_1_leg_1b.lineart.crease_threshold = 0.0
ob_table_1_leg_2a.parent = ob_table_1_top
ob_table_1_leg_2a.matrix_parent_inverse = Matrix(((-2.0, -2.559e-06, 0.0, -4.005), (8.345e-07, -0.6667, 0.0, 1.034), (0.0, 0.0, 40.0, -40.0), (0.0, 0.0, 0.0, 1.0)))
ob_table_1_leg_2a.location = (-2.477, 3.026, 0.5236)
ob_table_1_leg_2a.rotation_euler = (-3.14, 1.571, 0.0)
ob_table_1_leg_2a.scale = (0.5, 0.025, 0.025)
ob_table_1_leg_2a.show_texture_space = True
ob_table_1_leg_2a.lineart.crease_threshold = 0.0
ob_table_1_leg_1a.parent = ob_table_1_top
ob_table_1_leg_1a.matrix_parent_inverse = Matrix(((-2.0, -2.559e-06, 0.0, -4.005), (8.345e-07, -0.6667, 0.0, 1.034), (0.0, 0.0, 40.0, -40.0), (0.0, 0.0, 0.0, 1.0)))
ob_table_1_leg_1a.location = (-2.477, 0.07673, 0.5236)
ob_table_1_leg_1a.rotation_euler = (-3.14, 1.571, 0.0)
ob_table_1_leg_1a.scale = (0.5, 0.025, 0.025)
ob_table_1_leg_1a.show_texture_space = True
ob_table_1_leg_1a.lineart.crease_threshold = 0.0
ob_table_1_foot_2.parent = ob_table_1_top
ob_table_1_foot_2.matrix_parent_inverse = Matrix(((-2.0, -2.559e-06, 0.0, -4.005), (8.345e-07, -0.6667, 0.0, 1.034), (0.0, 0.0, 40.0, -40.0), (0.0, 0.0, 0.0, 1.0)))
ob_table_1_foot_2.location = (-2.001, 3.026, 0.1249)
ob_table_1_foot_2.rotation_euler = (0.0, -0.0, 3.14)
ob_table_1_foot_2.scale = (0.5, 0.025, 0.025)
ob_table_1_foot_2.show_texture_space = True
ob_table_1_foot_2.lineart.crease_threshold = 0.0
ob_table_1_foot_1.parent = ob_table_1_top
ob_table_1_foot_1.matrix_parent_inverse = Matrix(((-2.0, -2.559e-06, 0.0, -4.005), (8.345e-07, -0.6667, 0.0, 1.034), (0.0, 0.0, 40.0, -40.0), (0.0, 0.0, 0.0, 1.0)))
ob_table_1_foot_1.location = (-2.0, 0.07611, 0.1249)
ob_table_1_foot_1.rotation_euler = (0.0, -0.0, 3.14)
ob_table_1_foot_1.scale = (0.5, 0.025, 0.025)
ob_table_1_foot_1.show_texture_space = True
ob_table_1_foot_1.lineart.crease_threshold = 0.0
ob_partition_2.location = (0.0, 0.0, 2.0)
ob_partition_2.rotation_euler = (0.0, 1.571, 1.571)
ob_partition_2.scale = (2.0, 4.0, 0.05)
ob_partition_2.lock_rotations_4d = False
ob_partition_2.lock_scale = (False, False, True)
ob_partition_2.empty_display_type = 'ARROWS'
ob_partition_2.lineart.crease_threshold = 0.0
ob_partition_1.location = (0.0, 0.0, 2.0)
ob_partition_1.rotation_euler = (0.0, 1.571, 0.0)
ob_partition_1.scale = (2.0, 4.0, 0.05)
ob_partition_1.lock_rotations_4d = False
ob_partition_1.lock_scale = (False, False, True)
ob_partition_1.empty_display_type = 'ARROWS'
ob_partition_1.lineart.crease_threshold = 0.0
ob_base.location = (0.0, 0.0, 0.05)
ob_base.scale = (4.0, 4.0, 0.05)
ob_base.lock_rotations_4d = False
ob_base.lock_scale = (False, False, True)
ob_base.empty_display_type = 'ARROWS'
ob_base.lineart.crease_threshold = 0.0
ob_lamp.location = (-5.393, 6.776, 4.85)
ob_lamp.rotation_euler = (0.6503, 0.05522, 1.866)
ob_lamp.lock_rotations_4d = False
ob_lamp.empty_display_type = 'ARROWS'
ob_lamp.color = (0.0, 0.0, 0.0, 0.0)
ob_lamp.lineart.crease_threshold = 0.0
ob_camera.location = (-7.867, 6.194, 5.344)
ob_camera.rotation_euler = (1.109, 0.01082, -2.24)
ob_camera.lock_rotations_4d = False
ob_camera.empty_display_type = 'ARROWS'
ob_camera.color = (0.0, 0.0, 0.0, 0.0)
ob_camera.display_type = 'WIRE'
ob_camera.lineart.crease_threshold = 0.0

# ---- collection membership
col_collection_1.objects.link(ob_chair_1_seat_base_007)
col_collection_1.objects.link(ob_cube_015)
col_collection_1.objects.link(ob_cube_014)
col_collection_1.objects.link(ob_chair_1_seat_003)
col_collection_1.objects.link(ob_chair_1_backrest_003)
col_collection_1.objects.link(ob_chair_1_seat_base_006)
col_collection_1.objects.link(ob_cylinder_003)
col_collection_1.objects.link(ob_cube_013)
col_collection_1.objects.link(ob_cube_012)
col_collection_1.objects.link(ob_table_2_007)
col_collection_1.objects.link(ob_table_2_006)
col_collection_1.objects.link(ob_table_2_005)
col_collection_1.objects.link(ob_table_2_004)
col_collection_1.objects.link(ob_table_2_003)
col_collection_1.objects.link(ob_table_2_002)
col_collection_1.objects.link(ob_table_1_top_001)
col_collection_1.objects.link(ob_table_2_001)
col_collection_1.objects.link(ob_chair_1_seat_base_001)
col_collection_1.objects.link(ob_cube_003)
col_collection_1.objects.link(ob_cube_002)
col_collection_1.objects.link(ob_chair_1_seat_002)
col_collection_1.objects.link(ob_chair_1_backrest_000)
col_collection_1.objects.link(ob_chair_1_seat_base_000)
col_collection_1.objects.link(ob_cylinder_000)
col_collection_1.objects.link(ob_cube_001)
col_collection_1.objects.link(ob_cube_000)
col_collection_1.objects.link(ob_partition_1_001)
col_collection_1.objects.link(ob_chair_1_backrest_002)
col_collection_1.objects.link(ob_chair_1_seat_base_005)
col_collection_1.objects.link(ob_cube_011)
col_collection_1.objects.link(ob_cube_010)
col_collection_1.objects.link(ob_cylinder_002)
col_collection_1.objects.link(ob_chair_1_seat_001)
col_collection_1.objects.link(ob_cube_009)
col_collection_1.objects.link(ob_cube_008)
col_collection_1.objects.link(ob_chair_1_seat_base_004)
col_collection_1.objects.link(ob_chair_1_seat_base_003)
col_collection_1.objects.link(ob_cube_007)
col_collection_1.objects.link(ob_cube_006)
col_collection_1.objects.link(ob_chair_1_seat_000)
col_collection_1.objects.link(ob_chair_1_backrest_001)
col_collection_1.objects.link(ob_chair_1_seat_base_002)
col_collection_1.objects.link(ob_cylinder_001)
col_collection_1.objects.link(ob_cube_005)
col_collection_1.objects.link(ob_cube_004)
col_collection_1.objects.link(ob_table_2)
col_collection_1.objects.link(ob_table_1_foot_2_007)
col_collection_1.objects.link(ob_table_1_leg_2a_007)
col_collection_1.objects.link(ob_table_1_leg_2b_007)
col_collection_1.objects.link(ob_table_1_leg_2a_006)
col_collection_1.objects.link(ob_table_1_foot_1_005)
col_collection_1.objects.link(ob_table_1_leg_1a_005)
col_collection_1.objects.link(ob_table_1_leg_2a_005)
col_collection_1.objects.link(ob_table_1_leg_1b_005)
col_collection_1.objects.link(ob_table_1_leg_2b_004)
col_collection_1.objects.link(ob_table_1_leg_1b_004)
col_collection_1.objects.link(ob_table_1_leg_2a_004)
col_collection_1.objects.link(ob_table_1_leg_1a_004)
col_collection_1.objects.link(ob_table_1_foot_2_004)
col_collection_1.objects.link(ob_table_1_foot_1_004)
col_collection_1.objects.link(ob_table_1_foot_1_003)
col_collection_1.objects.link(ob_table_1_foot_2_003)
col_collection_1.objects.link(ob_table_1_leg_1a_003)
col_collection_1.objects.link(ob_table_1_leg_2a_003)
col_collection_1.objects.link(ob_table_1_leg_1b_003)
col_collection_1.objects.link(ob_table_1_leg_2b_003)
col_collection_1.objects.link(ob_table_1_leg_2b_002)
col_collection_1.objects.link(ob_table_1_leg_1b_002)
col_collection_1.objects.link(ob_table_1_leg_2a_002)
col_collection_1.objects.link(ob_table_1_leg_1a_002)
col_collection_1.objects.link(ob_table_1_foot_2_002)
col_collection_1.objects.link(ob_table_1_foot_1_002)
col_collection_1.objects.link(ob_table_1_foot_1_001)
col_collection_1.objects.link(ob_table_1_foot_2_001)
col_collection_1.objects.link(ob_table_1_leg_1a_001)
col_collection_1.objects.link(ob_table_1_leg_2a_001)
col_collection_1.objects.link(ob_table_1_leg_1b_001)
col_collection_1.objects.link(ob_table_1_leg_2b_001)
col_collection_1.objects.link(ob_table_1_top)
col_collection_1.objects.link(ob_table_1_leg_2b)
col_collection_1.objects.link(ob_table_1_leg_1b)
col_collection_1.objects.link(ob_table_1_leg_2a)
col_collection_1.objects.link(ob_table_1_leg_1a)
col_collection_1.objects.link(ob_table_1_foot_2)
col_collection_1.objects.link(ob_table_1_foot_1)
col_collection_1.objects.link(ob_partition_2)
col_collection_1.objects.link(ob_partition_1)
col_collection_1.objects.link(ob_base)
col_collection_1.objects.link(ob_lamp)
col_collection_1.objects.link(ob_camera)

# ---- scene / render settings (as saved in the file)
scene.camera = ob_table_1_top
scene.frame_start = 1; scene.frame_end = 250; scene.frame_set(2)
scene.render.engine = 'BLENDER_EEVEE_NEXT'
scene.render.resolution_percentage = 50
scene.render.dither_intensity = 0.0
scene.cycles.use_denoising = False
scene.cycles.samples = 10
scene.cycles.sampling_pattern = 'TABULATED_SOBOL'
scene.cycles.light_sampling_threshold = 0.0
scene.cycles.use_adaptive_sampling = False
scene.cycles.use_light_tree = False
scene.cycles.blur_glossy = 0.0
scene.cycles.volume_bounces = 1
scene.cycles.pixel_filter_type = 'GAUSSIAN'
scene.cycles.sample_clamp_indirect = 0.0
scene.view_settings.view_transform = 'Standard'
bpy.context.view_layer.update()

# ---- added for rendering (the .blend has no active camera): camera
cam_auto = bpy.data.cameras.new('AutoCamera')
cam_auto.lens = 50.0
cam_auto.sensor_width = 36.0
cam_auto.clip_end = 1000.0
ob_auto_camera = bpy.data.objects.new('AutoCamera', cam_auto)
scene.collection.objects.link(ob_auto_camera)
ob_auto_camera.location = (11.1071, -13.33, 10.8851)
ob_auto_camera.rotation_euler = (1.09748, -7.21219e-08, 0.694738)
scene.camera = ob_auto_camera
bpy.context.view_layer.update()
